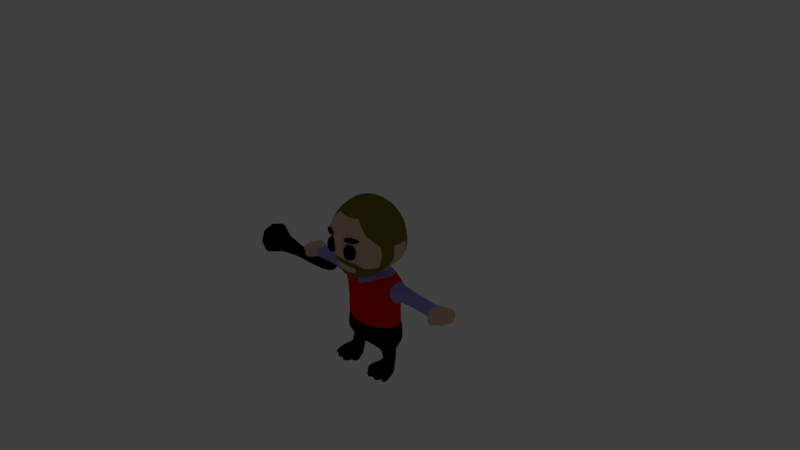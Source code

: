 # Source: hero_explorer.blend  (saved by Blender 2.79.0; exported with 4.5.12 LTS)
import bpy
from mathutils import Matrix  # noqa: F401  (used for matrix-valued properties, if any)

bpy.ops.wm.read_factory_settings(use_empty=True)
scene = bpy.context.scene
scene.name = 'Scene'

# ---- collections
col_collection_1 = bpy.data.collections.new('Collection 1'); scene.collection.children.link(col_collection_1)
col_collection_11 = bpy.data.collections.new('Collection 11'); scene.collection.children.link(col_collection_11)
col_collection_11.hide_render = True
col_collection_11.hide_viewport = True

# ---- materials (node trees are filled in below, after node groups)
mat_skin = bpy.data.materials.new('skin')
mat_skin.alpha_threshold = 0.0
mat_skin.use_transparent_shadow = False
mat_skin.diffuse_color = (0.7484, 0.5089, 0.3786, 1.0)
mat_skin.roughness = 0.5
mat_skin.specular_intensity = 0.0
mat_skin.line_color = (0.0, 0.0, 0.0, 1.0)
mat_clothes = bpy.data.materials.new('clothes')
mat_clothes.alpha_threshold = 0.0
mat_clothes.use_transparent_shadow = False
mat_clothes.diffuse_color = (0.3047, 0.2908, 0.7484, 1.0)
mat_clothes.roughness = 0.5
mat_clothes.specular_intensity = 0.0
mat_clothes.line_color = (0.0, 0.0, 0.0, 1.0)
mat_hair = bpy.data.materials.new('hair')
mat_hair.alpha_threshold = 0.0
mat_hair.use_transparent_shadow = False
mat_hair.diffuse_color = (0.1845, 0.1537, 0.004987, 1.0)
mat_hair.roughness = 0.5
mat_hair.specular_intensity = 0.0
mat_hair.line_color = (0.0, 0.0, 0.0, 1.0)
mat_robe = bpy.data.materials.new('robe')
mat_robe.alpha_threshold = 0.0
mat_robe.use_transparent_shadow = False
mat_robe.diffuse_color = (0.8, 0.0, 0.0, 1.0)
mat_robe.roughness = 0.5
mat_robe.specular_intensity = 0.0
mat_eye = bpy.data.materials.new('eye')
mat_eye.alpha_threshold = 0.0
mat_eye.use_transparent_shadow = False
mat_eye.diffuse_color = (0.0, 0.0, 0.0, 1.0)
mat_eye.roughness = 0.5

# ---- material node trees

# ---- world
world_world = bpy.data.worlds.new('World'); scene.world = world_world
world_world.color = (0.05088, 0.05088, 0.05088)
world_world.use_sun_shadow = False
world_world.sun_shadow_jitter_overblur = 0.0
world_world.cycles.sampling_method = 'MANUAL'

# ---- cameras
cam_camera = bpy.data.cameras.new('Camera')
cam_camera.clip_end = 100.0
cam_camera.lens = 35.0
cam_camera.sensor_width = 32.0
cam_camera.sensor_height = 18.0
cam_camera.ortho_scale = 7.314
cam_camera.dof.focus_distance = 0.0
cam_camera.dof.aperture_fstop = 128.0

# ---- lights
light_lamp = bpy.data.lights.new('Lamp', 'POINT')
light_lamp.transmission_factor = 0.0
light_lamp.cutoff_distance = 30.0
light_lamp.energy = 100.0
light_lamp.shadow_buffer_clip_start = 1.001
light_lamp.shadow_soft_size = 0.1
light_lamp.shadow_maximum_resolution = 0.006
light_lamp.use_absolute_resolution = True

# ---- meshes
me_sphere_002 = bpy.data.meshes.new('Sphere.002')
me_sphere_002.from_pydata([(-0.2706, -0.2861, 0.7523), (-0.5, -0.4561, 0.7216), (-0.3827, -0.1534, 0.7523), (-0.7071, -0.1534, 0.7071), (-0.2706, -0.02079, 0.7523), (-0.5, 0.1411, 0.7216), (-0.5816, -0.3071, -1.688), (-0.322, -0.1677, -1.371), (-0.5816, -0.1267, -1.868), (-0.5816, -0.1763, -1.996), (-0.4914, -0.3445, -1.688), (-0.4149, -0.268, -1.76), (-0.3638, -0.2169, -1.868), (-0.3459, -0.199, -1.996), (-0.454, -0.4347, -1.735), (-0.3459, -0.4347, -1.76), (-0.2736, -0.4347, -1.868), (-0.2482, -0.4347, -1.996), (-0.5816, -0.4347, -1.722), (-0.4914, -0.5249, -1.742), (-0.4149, -0.6014, -1.76), (-0.3638, -0.6525, -1.868), (-0.3459, -0.6704, -1.996), (-0.5816, -0.5623, -1.742), (-0.5816, -0.6704, -1.76), (-0.5816, -0.7427, -1.868), (-0.5816, -0.768, -1.996), (-0.6718, -0.5249, -1.742), (-0.7482, -0.6014, -1.76), (-0.7993, -0.6525, -1.868), (-0.8173, -0.6704, -1.996), (-0.7091, -0.4347, -1.735), (-0.8173, -0.4347, -1.76), (-0.8895, -0.4347, -1.868), (-0.9149, -0.4347, -1.996), (-0.6718, -0.3445, -1.688), (-0.7482, -0.268, -1.76), (-0.7993, -0.2169, -1.868), (-0.8173, -0.199, -1.996), (-0.3664, -0.2116, -1.617), (-0.4258, -0.3551, -1.617), (-0.5693, -0.3539, -1.617), (-0.7127, -0.3551, -1.617), (-0.7722, -0.2116, -1.617), (-0.7127, -0.06818, -1.617), (-0.5693, -0.008751, -1.617), (-0.4258, -0.06818, -1.617), (-0.3814, -0.3111, -1.371), (-0.483, -0.3706, -1.371), (-0.6265, -0.3111, -1.371), (-0.6859, -0.1677, -1.371), (-0.6265, -0.02419, -1.371), (-0.483, 0.03524, -1.371), (-0.3814, -0.02419, -1.371), (-0.3982, -0.7617, -1.806), (-0.3577, -0.8022, -1.892), (-0.3435, -0.8164, -1.993), (-0.5303, -0.8164, -1.806), (-0.5303, -0.8737, -1.892), (-0.5303, -0.8938, -1.993), (-0.8383, -0.721, -1.847), (-0.8704, -0.753, -1.915), (-0.8817, -0.7643, -1.995), (-0.8817, -0.6163, -1.847), (-0.9271, -0.6163, -1.915), (-0.943, -0.6163, -1.995), (-0.6389, -0.7935, -1.814), (-0.6389, -0.8494, -1.898), (-0.6389, -0.869, -1.996), (-0.7678, -0.7401, -1.814), (-0.8073, -0.7796, -1.898), (-0.8212, -0.7935, -1.996), (-0.2589, -0.5573, -1.817), (-0.2058, -0.5573, -1.896), (-0.1872, -0.5573, -1.99), (-0.3096, -0.6797, -1.817), (-0.2721, -0.7172, -1.896), (-0.2589, -0.7304, -1.99), (-2.147, -0.1616, 0.203), (-1.002, -0.1492, 0.1252), (-2.147, -0.4015, 0.203), (-0.8, -0.3179, 0.1951), (-2.147, -0.4015, 0.3428), (-0.8, -0.3878, 0.3637), (-2.147, -0.4015, 0.4826), (-0.8, -0.3179, 0.5324), (-2.147, -0.1616, 0.4826), (-0.8, -0.1492, 0.6023), (-2.147, 0.07839, 0.4826), (-0.8, 0.01944, 0.5324), (-2.147, 0.07839, 0.3428), (-0.8, 0.08931, 0.3637), (-2.147, 0.07839, 0.203), (-0.8, 0.01944, 0.1951), (-2.471, -0.2213, 0.209), (-2.334, -0.1616, 0.1879), (-2.471, -0.2213, 0.4766), (-2.471, -0.2213, 0.3428), (-2.334, -0.1616, 0.4977), (-2.334, -0.4275, 0.3428), (-2.334, -0.4275, 0.1879), (-2.334, -0.4275, 0.4977), (-2.334, 0.1043, 0.4977), (-2.334, 0.1043, 0.1879), (-2.334, 0.1043, 0.3428), (-2.457, -0.02071, 0.3428), (-2.38, -0.4005, 0.3428), (-2.38, -0.4005, 0.4556), (-2.38, -0.4005, 0.23), (-2.457, -0.02071, 0.4556), (-2.457, -0.02071, 0.23), (-1.523, -0.1492, 0.1826), (-1.523, -0.2773, 0.2357), (-1.523, -0.3304, 0.3637), (-1.523, -0.2773, 0.4918), (-1.523, -0.1492, 0.5449), (-1.523, -0.02116, 0.4918), (-1.523, 0.03189, 0.3637), (-1.523, -0.02116, 0.2357), (-2.547, 0.05782, 0.244), (-2.547, 0.05782, 0.3343), (-2.547, 0.05782, 0.4246), (-2.436, 0.1714, 0.2104), (-2.436, 0.1714, 0.4583), (-2.436, 0.1714, 0.3343), (-2.603, -0.02199, 0.3325), (-2.603, -0.02199, 0.2451), (-2.603, -0.02199, 0.4199), (-2.616, -0.1974, 0.4361), (-2.616, -0.1974, 0.3325), (-2.616, -0.1974, 0.2288), (-2.512, -0.444, 0.4312), (-2.593, -0.2863, 0.4476), (-2.593, -0.2863, 0.238), (-2.512, -0.444, 0.2544), (-2.512, -0.444, 0.3428), (-2.593, -0.2863, 0.3428), (-2.16, -0.5248, 0.2291), (-2.326, -0.5459, 0.4688), (-2.326, -0.5459, 0.2168), (-2.326, -0.5459, 0.3428), (-2.16, -0.5248, 0.4565), (-2.16, -0.5248, 0.3428), (-2.029, -0.3283, 0.2364), (-2.029, -0.3417, 0.3492), (-2.029, -0.3283, 0.462), (-2.029, -0.1578, 0.4753), (-2.029, 0.01271, 0.462), (-2.029, 0.02607, 0.3492), (-2.029, 0.01271, 0.2364), (-2.029, -0.1578, 0.223), (-1.282, -0.1492, 0.1635), (-1.041, -0.1492, 0.1443), (-1.041, -0.3044, 0.2086), (-1.282, -0.2909, 0.2221), (-1.041, -0.3687, 0.3637), (-1.282, -0.3495, 0.3637), (-1.041, -0.3044, 0.5189), (-1.282, -0.2909, 0.5054), (-1.041, -0.1492, 0.5832), (-1.282, -0.1492, 0.564), (-1.041, 0.005907, 0.5189), (-1.282, -0.007627, 0.5054), (-1.041, 0.07017, 0.3637), (-1.282, 0.05103, 0.3637), (-1.041, 0.005907, 0.2086), (-1.282, -0.007627, 0.2221), (-1.776, -0.1535, 0.2028), (-1.776, -0.3028, 0.236), (-1.776, -0.336, 0.3565), (-1.776, -0.3028, 0.4769), (-1.776, -0.1535, 0.5101), (-1.776, -0.004228, 0.4769), (-1.776, 0.02898, 0.3565), (-1.776, -0.004228, 0.236), (-0.6533, -0.5476, 0.3972), (-0.571, -0.5797, 0.01449), (-0.5919, -0.5797, -0.3682), (-0.6895, -0.5692, -1.135), (-0.8639, -0.1575, 0.01449), (-0.8848, -0.1575, -0.3682), (-0.975, -0.1575, -1.135), (-1.995, -0.3409, 0.3502), (-0.6533, 0.2326, 0.3972), (-0.571, 0.2647, 0.01449), (-0.5919, 0.2647, -0.3682), (-0.6895, 0.2542, -1.135), (-1.995, -0.3249, 0.2363), (-0.5875, -0.5771, -0.6739), (-0.5936, -0.5745, -0.7548), (-0.652, -0.5718, -0.8711), (-0.8786, -0.1575, -0.6739), (-0.8828, -0.1575, -0.7548), (-0.9394, -0.1575, -0.8711), (-0.5875, 0.2621, -0.6739), (-0.5936, 0.2594, -0.7548), (-0.652, 0.2568, -0.8711), (-1.995, -0.3249, 0.464), (-1.995, -0.1572, 0.48), (-1.995, 0.01043, 0.464), (-1.995, 0.02646, 0.3502), (-1.995, 0.01043, 0.2363), (-1.995, -0.1572, 0.2203), (-0.2706, -0.06759, 2.603), (-0.4948, 0.1618, 2.387), (-0.6216, 0.3151, 2.062), (-0.6661, 0.3689, 1.68), (-0.6216, 0.3151, 1.297), (-0.4948, 0.07459, 0.9724), (-0.3827, -0.3382, 2.603), (-0.6661, -0.3382, 2.387), (-0.8454, -0.3382, 2.062), (-0.9084, -0.3382, 1.68), (-0.9047, -0.3382, 1.297), (-0.6661, -0.4254, 0.9724), (-0.3827, -0.6798, 0.7556), (-0.2706, -0.6088, 2.603), (-0.4948, -0.8382, 2.387), (-0.6216, -0.9915, 2.062), (-0.6174, -0.9906, 1.68), (-0.5729, -0.9368, 1.297), (-0.4948, -0.9254, 0.9724), (-0.2706, -0.9504, 0.7556), (-0.3415, -0.7792, 0.7556), (-0.6032, -0.6091, 0.9724), (-0.7632, -0.5782, 1.297), (-0.8194, -0.5979, 1.68), (-0.7632, -0.5782, 2.062), (-0.6032, -0.5219, 2.387), (-0.3415, -0.4376, 2.603), (-0.9054, 0.08301, 1.297), (-0.9059, 0.1177, 1.68), (-0.8439, 0.08301, 2.062), (-0.5557, -0.01582, 2.387), (-0.3104, -0.1637, 2.603), (-0.3104, -0.5053, 0.7556), (-0.5557, -0.103, 0.9724), (-0.5983, 0.2414, 1.111), (-0.7427, -0.3882, 1.111), (-0.5003, -0.8989, 1.111), (-0.6715, -0.5959, 1.111), (-0.7548, -0.02359, 1.111), (-0.4069, -1.099, 2.062), (-0.3305, -0.9205, 2.387), (-0.1631, -0.6533, 2.603), (-0.1631, -0.995, 0.7556), (-0.3305, -1.008, 0.9724), (-0.4069, -1.099, 1.297), (-0.3631, -1.047, 1.111), (-0.3073, -1.158, 1.778), (-0.26, -1.179, 1.765), (-0.2198, -1.198, 1.726), (-0.193, -1.21, 1.669), (-0.1836, -1.214, 1.601), (-0.193, -1.21, 1.533), (-0.2198, -1.198, 1.476), (-0.26, -1.179, 1.437), (-0.3073, -1.158, 1.424), (-0.2449, -1.223, 1.803), (-0.2065, -1.262, 1.756), (-0.1807, -1.288, 1.685), (-0.1717, -1.297, 1.601), (-0.1807, -1.288, 1.517), (-0.2065, -1.262, 1.446), (-0.2449, -1.223, 1.399), (-0.2903, -1.242, 1.803), (-0.2903, -1.297, 1.756), (-0.2903, -1.333, 1.685), (-0.2903, -1.346, 1.601), (-0.2903, -1.333, 1.517), (-0.2903, -1.297, 1.446), (-0.2903, -1.242, 1.399), (-0.3357, -1.223, 1.803), (-0.3742, -1.262, 1.756), (-0.3999, -1.288, 1.685), (-0.409, -1.297, 1.601), (-0.3999, -1.288, 1.517), (-0.3742, -1.262, 1.446), (-0.3357, -1.223, 1.399), (-0.3545, -1.178, 1.803), (-0.409, -1.178, 1.756), (-0.4453, -1.178, 1.685), (-0.4581, -1.178, 1.601), (-0.4453, -1.178, 1.517), (-0.409, -1.178, 1.446), (-0.3545, -1.178, 1.399), (-0.3398, -1.14, 1.765), (-0.3673, -1.125, 1.726), (-0.3857, -1.115, 1.669), (-0.3921, -1.112, 1.601), (-0.3857, -1.115, 1.533), (-0.3673, -1.125, 1.476), (-0.3398, -1.14, 1.437), (-0.5602, -1.173, 1.851), (-0.5602, -1.173, 1.999), (-0.1753, -1.244, 1.851), (-0.1753, -1.244, 1.999), (-0.1766, -1.344, 1.851), (-0.1766, -1.344, 1.999), (-0.5588, -1.073, 1.999), (-0.5588, -1.073, 1.851), (0.2706, -0.2861, 0.7523), (0.5, -0.4561, 0.7216), (0.3827, -0.1534, 0.7523), (0.7071, -0.1534, 0.7071), (0.2706, -0.02079, 0.7523), (0.5, 0.1411, 0.7216), (0.5816, -0.3071, -1.688), (0.322, -0.1677, -1.371), (0.5816, -0.1267, -1.868), (0.5816, -0.1763, -1.996), (0.4914, -0.3445, -1.688), (0.4149, -0.268, -1.76), (0.3638, -0.2169, -1.868), (0.3459, -0.199, -1.996), (0.454, -0.4347, -1.735), (0.3459, -0.4347, -1.76), (0.2736, -0.4347, -1.868), (0.2482, -0.4347, -1.996), (0.5816, -0.4347, -1.722), (0.4914, -0.5249, -1.742), (0.4149, -0.6014, -1.76), (0.3638, -0.6525, -1.868), (0.3459, -0.6704, -1.996), (0.5816, -0.5623, -1.742), (0.5816, -0.6704, -1.76), (0.5816, -0.7427, -1.868), (0.5816, -0.768, -1.996), (0.6718, -0.5249, -1.742), (0.7482, -0.6014, -1.76), (0.7993, -0.6525, -1.868), (0.8173, -0.6704, -1.996), (0.7091, -0.4347, -1.735), (0.8173, -0.4347, -1.76), (0.8895, -0.4347, -1.868), (0.9149, -0.4347, -1.996), (0.6718, -0.3445, -1.688), (0.7482, -0.268, -1.76), (0.7993, -0.2169, -1.868), (0.8173, -0.199, -1.996), (0.3664, -0.2116, -1.617), (0.4258, -0.3551, -1.617), (0.5693, -0.3539, -1.617), (0.7127, -0.3551, -1.617), (0.7722, -0.2116, -1.617), (0.7127, -0.06818, -1.617), (0.5693, -0.008751, -1.617), (0.4258, -0.06818, -1.617), (0.3814, -0.3111, -1.371), (0.483, -0.3706, -1.371), (0.6265, -0.3111, -1.371), (0.6859, -0.1677, -1.371), (0.6265, -0.02419, -1.371), (0.483, 0.03524, -1.371), (0.3814, -0.02419, -1.371), (0.3982, -0.7617, -1.806), (0.3577, -0.8022, -1.892), (0.3435, -0.8164, -1.993), (0.5303, -0.8164, -1.806), (0.5303, -0.8737, -1.892), (0.5303, -0.8938, -1.993), (0.8383, -0.721, -1.847), (0.8704, -0.753, -1.915), (0.8817, -0.7643, -1.995), (0.8817, -0.6163, -1.847), (0.9271, -0.6163, -1.915), (0.943, -0.6163, -1.995), (0.6389, -0.7935, -1.814), (0.6389, -0.8494, -1.898), (0.6389, -0.869, -1.996), (0.7678, -0.7401, -1.814), (0.8073, -0.7796, -1.898), (0.8212, -0.7935, -1.996), (0.2589, -0.5573, -1.817), (0.2058, -0.5573, -1.896), (0.1872, -0.5573, -1.99), (0.3096, -0.6797, -1.817), (0.2721, -0.7172, -1.896), (0.2589, -0.7304, -1.99), (2.147, -0.1616, 0.203), (1.002, -0.1492, 0.1252), (2.147, -0.4015, 0.203), (0.8, -0.3179, 0.1951), (2.147, -0.4015, 0.3428), (0.8, -0.3878, 0.3637), (2.147, -0.4015, 0.4826), (0.8, -0.3179, 0.5324), (2.147, -0.1616, 0.4826), (0.8, -0.1492, 0.6023), (2.147, 0.07839, 0.4826), (0.8, 0.01944, 0.5324), (2.147, 0.07839, 0.3428), (0.8, 0.08931, 0.3637), (2.147, 0.07839, 0.203), (0.8, 0.01944, 0.1951), (2.471, -0.2213, 0.209), (2.334, -0.1616, 0.1879), (2.471, -0.2213, 0.4766), (2.471, -0.2213, 0.3428), (2.334, -0.1616, 0.4977), (2.334, -0.4275, 0.3428), (2.334, -0.4275, 0.1879), (2.334, -0.4275, 0.4977), (2.334, 0.1043, 0.4977), (2.334, 0.1043, 0.1879), (2.334, 0.1043, 0.3428), (2.457, -0.02071, 0.3428), (2.38, -0.4005, 0.3428), (2.38, -0.4005, 0.4556), (2.38, -0.4005, 0.23), (2.457, -0.02071, 0.4556), (2.457, -0.02071, 0.23), (1.523, -0.1492, 0.1826), (1.523, -0.2773, 0.2357), (1.523, -0.3304, 0.3637), (1.523, -0.2773, 0.4918), (1.523, -0.1492, 0.5449), (1.523, -0.02116, 0.4918), (1.523, 0.03189, 0.3637), (1.523, -0.02116, 0.2357), (2.547, 0.05782, 0.244), (2.547, 0.05782, 0.3343), (2.547, 0.05782, 0.4246), (2.436, 0.1714, 0.2104), (2.436, 0.1714, 0.4583), (2.436, 0.1714, 0.3343), (2.603, -0.02199, 0.3325), (2.603, -0.02199, 0.2451), (2.603, -0.02199, 0.4199), (2.616, -0.1974, 0.4361), (2.616, -0.1974, 0.3325), (2.616, -0.1974, 0.2288), (2.512, -0.444, 0.4312), (2.593, -0.2863, 0.4476), (2.593, -0.2863, 0.238), (2.512, -0.444, 0.2544), (2.512, -0.444, 0.3428), (2.593, -0.2863, 0.3428), (2.16, -0.5248, 0.2291), (2.326, -0.5459, 0.4688), (2.326, -0.5459, 0.2168), (2.326, -0.5459, 0.3428), (2.16, -0.5248, 0.4565), (2.16, -0.5248, 0.3428), (2.029, -0.3283, 0.2364), (2.029, -0.3417, 0.3492), (2.029, -0.3283, 0.462), (2.029, -0.1578, 0.4753), (2.029, 0.01271, 0.462), (2.029, 0.02607, 0.3492), (2.029, 0.01271, 0.2364), (2.029, -0.1578, 0.223), (1.282, -0.1492, 0.1635), (1.041, -0.1492, 0.1443), (1.041, -0.3044, 0.2086), (1.282, -0.2909, 0.2221), (1.041, -0.3687, 0.3637), (1.282, -0.3495, 0.3637), (1.041, -0.3044, 0.5189), (1.282, -0.2909, 0.5054), (1.041, -0.1492, 0.5832), (1.282, -0.1492, 0.564), (1.041, 0.005907, 0.5189), (1.282, -0.007627, 0.5054), (1.041, 0.07017, 0.3637), (1.282, 0.05103, 0.3637), (1.041, 0.005907, 0.2086), (1.282, -0.007627, 0.2221), (1.776, -0.1535, 0.2028), (1.776, -0.3028, 0.236), (1.776, -0.336, 0.3565), (1.776, -0.3028, 0.4769), (1.776, -0.1535, 0.5101), (1.776, -0.004228, 0.4769), (1.776, 0.02898, 0.3565), (1.776, -0.004228, 0.236), (0.6533, -0.5476, 0.3972), (0.571, -0.5797, 0.01449), (0.5919, -0.5797, -0.3682), (0.6895, -0.5692, -1.135), (0.8639, -0.1575, 0.01449), (0.8848, -0.1575, -0.3682), (0.975, -0.1575, -1.135), (1.995, -0.3409, 0.3502), (0.6533, 0.2326, 0.3972), (0.571, 0.2647, 0.01449), (0.5919, 0.2647, -0.3682), (0.6895, 0.2542, -1.135), (1.995, -0.3249, 0.2363), (0.5875, -0.5771, -0.6739), (0.5936, -0.5745, -0.7548), (0.652, -0.5718, -0.8711), (0.8786, -0.1575, -0.6739), (0.8828, -0.1575, -0.7548), (0.9394, -0.1575, -0.8711), (0.5875, 0.2621, -0.6739), (0.5936, 0.2594, -0.7548), (0.652, 0.2568, -0.8711), (1.995, -0.3249, 0.464), (1.995, -0.1572, 0.48), (1.995, 0.01043, 0.464), (1.995, 0.02646, 0.3502), (1.995, 0.01043, 0.2363), (1.995, -0.1572, 0.2203), (0.2706, -0.06759, 2.603), (0.4948, 0.1618, 2.387), (0.6216, 0.3151, 2.062), (0.6661, 0.3689, 1.68), (0.6216, 0.3151, 1.297), (0.4948, 0.07459, 0.9724), (0.3827, -0.3382, 2.603), (0.6661, -0.3382, 2.387), (0.8454, -0.3382, 2.062), (0.9084, -0.3382, 1.68), (0.9047, -0.3382, 1.297), (0.6661, -0.4254, 0.9724), (0.3827, -0.6798, 0.7556), (0.2706, -0.6088, 2.603), (0.4948, -0.8382, 2.387), (0.6216, -0.9915, 2.062), (0.6174, -0.9906, 1.68), (0.5729, -0.9368, 1.297), (0.4948, -0.9254, 0.9724), (0.2706, -0.9504, 0.7556), (0.3415, -0.7792, 0.7556), (0.6032, -0.6091, 0.9724), (0.7632, -0.5782, 1.297), (0.8194, -0.5979, 1.68), (0.7632, -0.5782, 2.062), (0.6032, -0.5219, 2.387), (0.3415, -0.4376, 2.603), (0.9054, 0.08301, 1.297), (0.9059, 0.1177, 1.68), (0.8439, 0.08301, 2.062), (0.5557, -0.01582, 2.387), (0.3104, -0.1637, 2.603), (0.3104, -0.5053, 0.7556), (0.5557, -0.103, 0.9724), (0.5983, 0.2414, 1.111), (0.7427, -0.3882, 1.111), (0.5003, -0.8989, 1.111), (0.6715, -0.5959, 1.111), (0.7548, -0.02359, 1.111), (0.4069, -1.099, 2.062), (0.3305, -0.9205, 2.387), (0.1631, -0.6533, 2.603), (0.1631, -0.995, 0.7556), (0.3305, -1.008, 0.9724), (0.4069, -1.099, 1.297), (0.3631, -1.047, 1.111), (0.3073, -1.158, 1.778), (0.26, -1.179, 1.765), (0.2198, -1.198, 1.726), (0.193, -1.21, 1.669), (0.1836, -1.214, 1.601), (0.193, -1.21, 1.533), (0.2198, -1.198, 1.476), (0.26, -1.179, 1.437), (0.3073, -1.158, 1.424), (0.2449, -1.223, 1.803), (0.2065, -1.262, 1.756), (0.1807, -1.288, 1.685), (0.1717, -1.297, 1.601), (0.1807, -1.288, 1.517), (0.2065, -1.262, 1.446), (0.2449, -1.223, 1.399), (0.2903, -1.242, 1.803), (0.2903, -1.297, 1.756), (0.2903, -1.333, 1.685), (0.2903, -1.346, 1.601), (0.2903, -1.333, 1.517), (0.2903, -1.297, 1.446), (0.2903, -1.242, 1.399), (0.3357, -1.223, 1.803), (0.3742, -1.262, 1.756), (0.3999, -1.288, 1.685), (0.409, -1.297, 1.601), (0.3999, -1.288, 1.517), (0.3742, -1.262, 1.446), (0.3357, -1.223, 1.399), (0.3545, -1.178, 1.803), (0.409, -1.178, 1.756), (0.4453, -1.178, 1.685), (0.4581, -1.178, 1.601), (0.4453, -1.178, 1.517), (0.409, -1.178, 1.446), (0.3545, -1.178, 1.399), (0.3398, -1.14, 1.765), (0.3673, -1.125, 1.726), (0.3857, -1.115, 1.669), (0.3921, -1.112, 1.601), (0.3857, -1.115, 1.533), (0.3673, -1.125, 1.476), (0.3398, -1.14, 1.437), (0.5602, -1.173, 1.851), (0.5602, -1.173, 1.999), (0.1753, -1.244, 1.851), (0.1753, -1.244, 1.999), (0.1766, -1.344, 1.851), (0.1766, -1.344, 1.999), (0.5588, -1.073, 1.999), (0.5588, -1.073, 1.851), (0.0, -0.5797, 0.7216), (0.0, 0.03415, 0.7523), (0.0, 0.2647, 0.7216), (0.0, 0.4396, 0.01449), (0.0, -0.7092, 0.3972), (0.0, -0.7546, 0.01449), (0.0, -0.7546, -0.3682), (0.0, -0.7397, -1.135), (0.0, -0.1575, -1.135), (0.0, 0.3942, 0.3972), (0.0, 0.4396, -0.3682), (0.0, 0.4247, -1.135), (0.0, -0.7509, -0.6739), (0.0, -0.7472, -0.7548), (0.0, -0.7434, -0.8711), (0.0, 0.4359, -0.6739), (0.0, 0.4322, -0.7548), (0.0, 0.4284, -0.8711), (0.0, 0.6618, 1.68), (0.0, -0.3382, 2.68), (0.0, -0.7209, 2.603), (0.0, -1.045, 2.387), (0.0, -1.262, 2.062), (0.0, -1.338, 1.68), (0.0, -1.262, 1.364), (0.0, -1.133, 0.9932), (0.0, -1.062, 0.7556), (0.0, 0.04449, 2.603), (0.0, 0.3689, 2.387), (0.0, 0.5857, 2.062), (0.0, 0.6739, 1.297), (0.0, 0.2817, 0.9724), (0.0, -1.188, 1.195), (0.0, 0.5258, 1.111), (-3.839, -0.347, -0.1569), (-3.839, -0.347, 0.1395), (-3.839, -0.05053, -0.1569), (-3.839, -0.05053, 0.1395), (-2.261, -0.347, -0.1569), (-2.261, -0.347, 0.1395), (-2.261, -0.05053, -0.1569), (-2.261, -0.05053, 0.1395), (-4.285, 0.6432, -0.8507), (-4.285, -1.041, -0.8507), (-4.285, -1.041, 0.8333), (-4.285, 0.6432, 0.8333), (-1.562, 0.2563, 0.1395), (-1.562, 0.2563, -0.1569), (-1.562, -0.347, -0.1569), (-1.562, -0.347, 0.1395)], [], [(152, 79, 81, 153), (1, 0, 2, 3), (3, 2, 4, 5), (5, 4, 603, 604), (9, 8, 12, 13), (45, 52, 53, 46), (44, 51, 52, 45), (13, 12, 16, 17), (12, 11, 15, 16), (11, 10, 14, 15), (22, 17, 74, 77), (15, 20, 75, 72), (15, 14, 19, 20), (32, 33, 64, 63), (33, 34, 65, 64), (20, 19, 23, 24), (30, 26, 68, 71), (24, 28, 69, 66), (24, 23, 27, 28), (34, 30, 62, 65), (28, 32, 63, 60), (28, 27, 31, 32), (9, 13, 17, 22, 26, 30, 34, 38), (34, 33, 37, 38), (33, 32, 36, 37), (32, 31, 35, 36), (6, 18, 10), (10, 18, 14), (14, 18, 19), (19, 18, 23), (23, 18, 27), (27, 18, 31), (31, 18, 35), (38, 37, 8, 9), (46, 53, 7, 39), (43, 50, 51, 44), (35, 18, 6), (42, 49, 50, 43), (41, 48, 49, 42), (40, 47, 48, 41), (39, 7, 47, 40), (42, 35, 6, 41), (41, 6, 10, 40), (36, 35, 42, 43), (37, 36, 43, 44), (45, 8, 37, 44), (8, 45, 46, 12), (10, 11, 39, 40), (11, 12, 46, 39), (56, 55, 58, 59), (55, 54, 57, 58), (61, 60, 63, 64), (30, 29, 61, 62), (29, 28, 60, 61), (20, 24, 57, 54), (26, 22, 56, 59), (25, 26, 59, 58), (24, 25, 58, 57), (22, 21, 55, 56), (21, 20, 54, 55), (68, 67, 70, 71), (67, 66, 69, 70), (29, 30, 71, 70), (28, 29, 70, 69), (26, 25, 67, 68), (25, 24, 66, 67), (74, 73, 76, 77), (73, 72, 75, 76), (21, 22, 77, 76), (20, 21, 76, 75), (17, 16, 73, 74), (16, 15, 72, 73), (153, 81, 83, 155), (155, 83, 85, 157), (157, 85, 87, 159), (159, 87, 89, 161), (161, 89, 91, 163), (165, 93, 79, 152), (163, 91, 93, 165), (87, 85, 1, 3), (89, 87, 3, 5), (101, 84, 86, 98), (98, 86, 88, 102), (110, 103, 95, 94), (107, 101, 98, 96), (101, 107, 106, 99), (96, 98, 102, 109), (94, 95, 100, 108), (102, 88, 90, 104), (104, 90, 92, 103), (99, 106, 108, 100), (95, 78, 80, 100), (173, 117, 118, 174), (174, 118, 111, 167), (172, 116, 117, 173), (171, 115, 116, 172), (170, 114, 115, 171), (169, 113, 114, 170), (168, 112, 113, 169), (167, 111, 112, 168), (103, 92, 78, 95), (104, 103, 122, 124), (109, 102, 123, 121), (102, 104, 124, 123), (103, 110, 119, 122), (110, 105, 120, 119), (105, 109, 121, 120), (94, 97, 129, 130), (110, 94, 130, 126), (97, 96, 128, 129), (96, 109, 127, 128), (105, 110, 126, 125), (109, 105, 125, 127), (97, 94, 133, 136), (96, 97, 136, 132), (106, 107, 131, 135), (108, 106, 135, 134), (107, 96, 132, 131), (94, 108, 134, 133), (80, 82, 142, 137), (82, 84, 141, 142), (122, 119, 120, 121, 123, 124), (101, 99, 140, 138), (133, 134, 135, 131, 132, 136), (100, 80, 137, 139), (84, 101, 138, 141), (142, 141, 138, 140, 139, 137), (99, 100, 139, 140), (129, 128, 127, 125, 126, 130), (78, 150, 143, 80), (80, 143, 144, 82), (82, 144, 145, 84), (84, 145, 146, 86), (86, 146, 147, 88), (88, 147, 148, 90), (92, 149, 150, 78), (90, 148, 149, 92), (1, 602, 0), (117, 164, 166, 118), (164, 163, 165, 166), (118, 166, 151, 111), (166, 165, 152, 151), (116, 162, 164, 117), (162, 161, 163, 164), (115, 160, 162, 116), (160, 159, 161, 162), (114, 158, 160, 115), (158, 157, 159, 160), (113, 156, 158, 114), (156, 155, 157, 158), (112, 154, 156, 113), (154, 153, 155, 156), (111, 151, 154, 112), (151, 152, 153, 154), (202, 167, 168, 187), (187, 168, 169, 182), (182, 169, 170, 197), (197, 170, 171, 198), (198, 171, 172, 199), (199, 172, 173, 200), (201, 174, 167, 202), (200, 173, 174, 201), (48, 609, 178, 49), (608, 607, 176, 177), (175, 606, 1), (614, 608, 177, 188), (607, 606, 175, 176), (188, 177, 180, 191), (49, 178, 181, 50), (177, 176, 179, 180), (191, 180, 185, 194), (50, 181, 186, 51), (180, 179, 184, 185), (51, 186, 613, 52), (185, 184, 605, 612), (604, 611, 5), (194, 185, 612, 617), (186, 196, 619, 613), (196, 195, 618, 619), (195, 194, 617, 618), (181, 193, 196, 186), (193, 192, 195, 196), (192, 191, 194, 195), (178, 190, 193, 181), (190, 189, 192, 193), (189, 188, 191, 192), (609, 616, 190, 178), (616, 615, 189, 190), (615, 614, 188, 189), (79, 179, 81), (184, 179, 93), (93, 91, 183, 184), (81, 176, 175, 83), (1, 85, 83, 175), (5, 183, 91, 89), (148, 200, 201, 149), (149, 201, 202, 150), (147, 199, 200, 148), (146, 198, 199, 147), (145, 197, 198, 146), (144, 182, 197, 145), (143, 187, 182, 144), (150, 202, 187, 143), (630, 204, 203, 629), (4, 2, 208), (632, 207, 206, 620), (631, 205, 204, 630), (629, 203, 621), (4, 208, 633, 603), (620, 206, 205, 631), (230, 213, 212, 231), (232, 211, 210, 233), (203, 234, 209, 621), (602, 215, 235, 0), (231, 212, 211, 232), (233, 210, 209, 234), (235, 215, 214, 236), (602, 222, 223, 215), (240, 239, 220, 225), (219, 218, 226), (228, 217, 216, 229), (223, 222, 221, 224), (225, 220, 219, 226), (227, 218, 217, 228), (209, 229, 216, 621), (247, 257, 292, 220), (243, 623, 622), (245, 628, 627, 246), (256, 257, 247, 626), (242, 624, 623, 243), (216, 244, 622, 621), (602, 628, 245, 222), (248, 634, 626, 247), (211, 227, 228, 210), (213, 225, 226, 212), (215, 223, 224, 214), (210, 228, 229, 209), (212, 226, 227, 211), (0, 235, 236, 208), (204, 233, 234, 203), (206, 231, 232, 205), (205, 232, 233, 204), (207, 230, 231, 206), (208, 236, 241, 237), (214, 224, 240, 238), (224, 221, 239, 240), (236, 214, 238, 241), (633, 208, 237, 635), (221, 246, 248, 239), (248, 247, 239), (217, 218, 243), (219, 289, 288), (222, 245, 246, 221), (217, 243, 244, 216), (290, 289, 220), (627, 634, 248, 246), (247, 220, 239), (257, 256, 264), (255, 254, 262, 263), (253, 252, 260, 261), (251, 250, 258, 259), (256, 255, 263, 264), (254, 253, 261, 262), (252, 251, 259, 260), (250, 249, 258), (259, 258, 265, 266), (264, 263, 270, 271), (262, 261, 268, 269), (260, 259, 266, 267), (258, 249, 265), (257, 264, 271), (263, 262, 269, 270), (261, 260, 267, 268), (271, 270, 277, 278), (269, 268, 275, 276), (267, 266, 273, 274), (265, 249, 272), (257, 271, 278), (270, 269, 276, 277), (268, 267, 274, 275), (266, 265, 272, 273), (272, 249, 279), (257, 278, 285), (277, 276, 283, 284), (275, 274, 281, 282), (273, 272, 279, 280), (278, 277, 284, 285), (276, 275, 282, 283), (274, 273, 280, 281), (284, 283, 290, 291), (282, 281, 288, 289), (280, 279, 286, 287), (285, 284, 291, 292), (283, 282, 289, 290), (281, 280, 287, 288), (279, 249, 286), (257, 285, 292), (294, 299, 296, 298), (297, 295, 300, 293), (295, 296, 299, 300), (297, 293, 294, 298), (298, 296, 295, 297), (293, 300, 299, 294), (220, 289, 219), (292, 291, 220), (291, 290, 220), (626, 625, 253, 254), (254, 255, 626), (626, 255, 256), (249, 295, 300), (286, 249, 300), (299, 218, 219, 300), (287, 286, 300), (219, 288, 287, 300), (624, 296, 295, 625), (249, 250, 295), (242, 299, 296, 624), (253, 625, 252), (250, 251, 625, 295), (252, 625, 251), (242, 218, 299), (0, 208, 2), (184, 183, 611, 605), (53, 613, 610, 7), (52, 613, 53), (48, 47, 609), (7, 610, 609, 47), (243, 622, 244), (242, 243, 218), (218, 227, 226), (225, 213, 238, 240), (213, 230, 241, 238), (230, 207, 237, 241), (207, 632, 635, 237), (1, 606, 602), (611, 183, 5), (179, 176, 81), (93, 179, 79), (453, 454, 382, 380), (302, 304, 303, 301), (304, 306, 305, 303), (306, 604, 603, 305), (310, 314, 313, 309), (346, 347, 354, 353), (345, 346, 353, 352), (314, 318, 317, 313), (313, 317, 316, 312), (312, 316, 315, 311), (323, 378, 375, 318), (316, 373, 376, 321), (316, 321, 320, 315), (333, 364, 365, 334), (334, 365, 366, 335), (321, 325, 324, 320), (331, 372, 369, 327), (325, 367, 370, 329), (325, 329, 328, 324), (335, 366, 363, 331), (329, 361, 364, 333), (329, 333, 332, 328), (310, 339, 335, 331, 327, 323, 318, 314), (335, 339, 338, 334), (334, 338, 337, 333), (333, 337, 336, 332), (307, 311, 319), (311, 315, 319), (315, 320, 319), (320, 324, 319), (324, 328, 319), (328, 332, 319), (332, 336, 319), (339, 310, 309, 338), (347, 340, 308, 354), (344, 345, 352, 351), (336, 307, 319), (343, 344, 351, 350), (342, 343, 350, 349), (341, 342, 349, 348), (340, 341, 348, 308), (343, 342, 307, 336), (342, 341, 311, 307), (337, 344, 343, 336), (338, 345, 344, 337), (346, 345, 338, 309), (309, 313, 347, 346), (311, 341, 340, 312), (312, 340, 347, 313), (357, 360, 359, 356), (356, 359, 358, 355), (362, 365, 364, 361), (331, 363, 362, 330), (330, 362, 361, 329), (321, 355, 358, 325), (327, 360, 357, 323), (326, 359, 360, 327), (325, 358, 359, 326), (323, 357, 356, 322), (322, 356, 355, 321), (369, 372, 371, 368), (368, 371, 370, 367), (330, 371, 372, 331), (329, 370, 371, 330), (327, 369, 368, 326), (326, 368, 367, 325), (375, 378, 377, 374), (374, 377, 376, 373), (322, 377, 378, 323), (321, 376, 377, 322), (318, 375, 374, 317), (317, 374, 373, 316), (454, 456, 384, 382), (456, 458, 386, 384), (458, 460, 388, 386), (460, 462, 390, 388), (462, 464, 392, 390), (466, 453, 380, 394), (464, 466, 394, 392), (388, 304, 302, 386), (390, 306, 304, 388), (402, 399, 387, 385), (399, 403, 389, 387), (411, 395, 396, 404), (408, 397, 399, 402), (402, 400, 407, 408), (397, 410, 403, 399), (395, 409, 401, 396), (403, 405, 391, 389), (405, 404, 393, 391), (400, 401, 409, 407), (396, 401, 381, 379), (474, 475, 419, 418), (475, 468, 412, 419), (473, 474, 418, 417), (472, 473, 417, 416), (471, 472, 416, 415), (470, 471, 415, 414), (469, 470, 414, 413), (468, 469, 413, 412), (404, 396, 379, 393), (405, 425, 423, 404), (410, 422, 424, 403), (403, 424, 425, 405), (404, 423, 420, 411), (411, 420, 421, 406), (406, 421, 422, 410), (395, 431, 430, 398), (411, 427, 431, 395), (398, 430, 429, 397), (397, 429, 428, 410), (406, 426, 427, 411), (410, 428, 426, 406), (398, 437, 434, 395), (397, 433, 437, 398), (407, 436, 432, 408), (409, 435, 436, 407), (408, 432, 433, 397), (395, 434, 435, 409), (381, 438, 443, 383), (383, 443, 442, 385), (423, 425, 424, 422, 421, 420), (402, 439, 441, 400), (434, 437, 433, 432, 436, 435), (401, 440, 438, 381), (385, 442, 439, 402), (443, 438, 440, 441, 439, 442), (400, 441, 440, 401), (430, 431, 427, 426, 428, 429), (379, 381, 444, 451), (381, 383, 445, 444), (383, 385, 446, 445), (385, 387, 447, 446), (387, 389, 448, 447), (389, 391, 449, 448), (393, 379, 451, 450), (391, 393, 450, 449), (302, 301, 602), (418, 419, 467, 465), (465, 467, 466, 464), (419, 412, 452, 467), (467, 452, 453, 466), (417, 418, 465, 463), (463, 465, 464, 462), (416, 417, 463, 461), (461, 463, 462, 460), (415, 416, 461, 459), (459, 461, 460, 458), (414, 415, 459, 457), (457, 459, 458, 456), (413, 414, 457, 455), (455, 457, 456, 454), (412, 413, 455, 452), (452, 455, 454, 453), (503, 488, 469, 468), (488, 483, 470, 469), (483, 498, 471, 470), (498, 499, 472, 471), (499, 500, 473, 472), (500, 501, 474, 473), (502, 503, 468, 475), (501, 502, 475, 474), (349, 350, 479, 609), (608, 478, 477, 607), (476, 302, 606), (614, 489, 478, 608), (607, 477, 476, 606), (489, 492, 481, 478), (350, 351, 482, 479), (478, 481, 480, 477), (492, 495, 486, 481), (351, 352, 487, 482), (481, 486, 485, 480), (352, 353, 613, 487), (486, 612, 605, 485), (604, 306, 611), (495, 617, 612, 486), (487, 613, 619, 497), (497, 619, 618, 496), (496, 618, 617, 495), (482, 487, 497, 494), (494, 497, 496, 493), (493, 496, 495, 492), (479, 482, 494, 491), (491, 494, 493, 490), (490, 493, 492, 489), (609, 479, 491, 616), (616, 491, 490, 615), (615, 490, 489, 614), (380, 382, 480), (485, 394, 480), (394, 485, 484, 392), (382, 384, 476, 477), (302, 476, 384, 386), (306, 390, 392, 484), (449, 450, 502, 501), (450, 451, 503, 502), (448, 449, 501, 500), (447, 448, 500, 499), (446, 447, 499, 498), (445, 446, 498, 483), (444, 445, 483, 488), (451, 444, 488, 503), (630, 629, 504, 505), (305, 509, 303), (632, 620, 507, 508), (631, 630, 505, 506), (629, 621, 504), (305, 603, 633, 509), (620, 631, 506, 507), (531, 532, 513, 514), (533, 534, 511, 512), (504, 621, 510, 535), (602, 301, 536, 516), (532, 533, 512, 513), (534, 535, 510, 511), (536, 537, 515, 516), (602, 516, 524, 523), (541, 526, 521, 540), (520, 527, 519), (529, 530, 517, 518), (524, 525, 522, 523), (526, 527, 520, 521), (528, 529, 518, 519), (510, 621, 517, 530), (548, 521, 593, 558), (544, 622, 623), (546, 547, 627, 628), (557, 626, 548, 558), (543, 544, 623, 624), (517, 621, 622, 545), (602, 523, 546, 628), (549, 548, 626, 634), (512, 511, 529, 528), (514, 513, 527, 526), (516, 515, 525, 524), (511, 510, 530, 529), (513, 512, 528, 527), (301, 509, 537, 536), (505, 504, 535, 534), (507, 506, 533, 532), (506, 505, 534, 533), (508, 507, 532, 531), (509, 538, 542, 537), (515, 539, 541, 525), (525, 541, 540, 522), (537, 542, 539, 515), (633, 635, 538, 509), (522, 540, 549, 547), (549, 540, 548), (518, 544, 519), (520, 589, 590), (523, 522, 547, 546), (518, 517, 545, 544), (591, 521, 590), (627, 547, 549, 634), (548, 540, 521), (558, 565, 557), (556, 564, 563, 555), (554, 562, 561, 553), (552, 560, 559, 551), (557, 565, 564, 556), (555, 563, 562, 554), (553, 561, 560, 552), (551, 559, 550), (560, 567, 566, 559), (565, 572, 571, 564), (563, 570, 569, 562), (561, 568, 567, 560), (559, 566, 550), (558, 572, 565), (564, 571, 570, 563), (562, 569, 568, 561), (572, 579, 578, 571), (570, 577, 576, 569), (568, 575, 574, 567), (566, 573, 550), (558, 579, 572), (571, 578, 577, 570), (569, 576, 575, 568), (567, 574, 573, 566), (573, 580, 550), (558, 586, 579), (578, 585, 584, 577), (576, 583, 582, 575), (574, 581, 580, 573), (579, 586, 585, 578), (577, 584, 583, 576), (575, 582, 581, 574), (585, 592, 591, 584), (583, 590, 589, 582), (581, 588, 587, 580), (586, 593, 592, 585), (584, 591, 590, 583), (582, 589, 588, 581), (580, 587, 550), (558, 593, 586), (595, 599, 597, 600), (598, 594, 601, 596), (596, 601, 600, 597), (598, 599, 595, 594), (599, 598, 596, 597), (594, 595, 600, 601), (521, 520, 590), (593, 521, 592), (592, 521, 591), (626, 555, 554, 625), (555, 626, 556), (626, 557, 556), (550, 601, 596), (587, 601, 550), (600, 601, 520, 519), (588, 601, 587), (520, 601, 588, 589), (624, 625, 596, 597), (550, 596, 551), (543, 624, 597, 600), (554, 553, 625), (551, 596, 625, 552), (553, 552, 625), (543, 600, 519), (301, 303, 509), (485, 605, 611, 484), (354, 308, 610, 613), (353, 354, 613), (349, 609, 348), (308, 348, 609, 610), (544, 545, 622), (543, 519, 544), (519, 527, 528), (526, 541, 539, 514), (514, 539, 542, 531), (531, 542, 538, 508), (508, 538, 635, 632), (302, 602, 606), (611, 306, 484), (480, 382, 477), (394, 380, 480), (639, 638, 644, 647), (638, 639, 643, 642), (641, 640, 650, 651), (640, 641, 637, 636), (638, 642, 640, 636), (643, 639, 637, 641), (645, 646, 647, 644), (636, 637, 646, 645), (637, 639, 647, 646), (638, 636, 645, 644), (649, 648, 651, 650), (640, 642, 649, 650), (643, 641, 651, 648), (642, 643, 648, 649)])
me_sphere_002.polygons.foreach_set('use_smooth', [1, 1, 1, 1, 1, 1, 1, 1, 1, 1, 1, 1, 1, 1, 1, 1, 1, 1, 1, 1, 1, 1, 1, 1, 1, 1, 1, 1, 1, 1, 1, 1, 1, 1, 1, 1, 1, 1, 1, 1, 1, 1, 1, 1, 1, 1, 1, 1, 1, 1, 1, 1, 1, 1, 1, 1, 1, 1, 1, 1, 1, 1, 1, 1, 1, 1, 1, 1, 1, 1, 1, 1, 1, 1, 1, 1, 1, 1, 1, 1, 1, 1, 1, 1, 1, 1, 1, 1, 1, 1, 1, 1, 1, 1, 1, 1, 1, 1, 1, 1, 1, 1, 1, 1, 1, 1, 1, 1, 1, 1, 1, 1, 1, 1, 1, 1, 1, 1, 1, 1, 1, 1, 1, 1, 1, 1, 1, 1, 1, 1, 1, 1, 1, 1, 1, 1, 1, 1, 1, 1, 1, 1, 1, 1, 1, 1, 1, 1, 1, 1, 1, 1, 1, 1, 1, 1, 1, 1, 1, 1, 1, 1, 0, 0, 0, 0, 0, 0, 0, 0, 0, 0, 0, 0, 0, 1, 0, 0, 0, 0, 0, 0, 0, 0, 0, 0, 0, 0, 0, 1, 0, 1, 1, 1, 1, 1, 1, 1, 1, 1, 1, 1, 1, 0, 1, 0, 0, 0, 1, 0, 0, 0, 0, 0, 0, 0, 0, 0, 0, 0, 0, 0, 0, 0, 0, 0, 0, 0, 0, 0, 0, 0, 0, 0, 0, 0, 0, 0, 0, 0, 0, 0, 0, 0, 0, 0, 0, 0, 0, 0, 0, 0, 0, 0, 0, 0, 0, 0, 0, 0, 0, 0, 0, 0, 0, 0, 0, 0, 0, 0, 0, 0, 0, 0, 0, 0, 0, 0, 0, 0, 0, 0, 0, 0, 0, 0, 0, 0, 0, 0, 0, 0, 0, 0, 0, 0, 0, 0, 0, 0, 0, 0, 0, 0, 0, 0, 0, 0, 0, 0, 0, 0, 0, 0, 0, 0, 0, 0, 0, 0, 0, 1, 1, 1, 1, 1, 1, 0, 0, 0, 0, 0, 0, 0, 1, 1, 0, 1, 1, 1, 1, 1, 1, 1, 1, 1, 1, 1, 1, 1, 1, 1, 1, 1, 1, 1, 1, 1, 1, 1, 1, 1, 1, 1, 1, 1, 1, 1, 1, 1, 1, 1, 1, 1, 1, 1, 1, 1, 1, 1, 1, 1, 1, 1, 1, 1, 1, 1, 1, 1, 1, 1, 1, 1, 1, 1, 1, 1, 1, 1, 1, 1, 1, 1, 1, 1, 1, 1, 1, 1, 1, 1, 1, 1, 1, 1, 1, 1, 1, 1, 1, 1, 1, 1, 1, 1, 1, 1, 1, 1, 1, 1, 1, 1, 1, 1, 1, 1, 1, 1, 1, 1, 1, 1, 1, 1, 1, 1, 1, 1, 1, 1, 1, 1, 1, 1, 1, 1, 1, 1, 1, 1, 1, 1, 1, 1, 1, 1, 1, 1, 1, 1, 1, 1, 1, 1, 1, 1, 1, 1, 1, 1, 1, 1, 1, 1, 1, 1, 1, 1, 1, 1, 1, 1, 1, 1, 1, 1, 1, 1, 0, 0, 0, 0, 0, 0, 0, 0, 0, 0, 0, 0, 0, 1, 0, 0, 0, 0, 0, 0, 0, 0, 0, 0, 0, 0, 0, 1, 0, 1, 1, 1, 1, 1, 1, 1, 1, 1, 1, 1, 1, 0, 1, 0, 0, 0, 1, 0, 0, 0, 0, 0, 0, 0, 0, 0, 0, 0, 0, 0, 0, 0, 0, 0, 0, 0, 0, 0, 0, 0, 0, 0, 0, 0, 0, 0, 0, 0, 0, 0, 0, 0, 0, 0, 0, 0, 0, 0, 0, 0, 0, 0, 0, 0, 0, 0, 0, 0, 0, 0, 0, 0, 0, 0, 0, 0, 0, 0, 0, 0, 0, 0, 0, 0, 0, 0, 0, 0, 0, 0, 0, 0, 0, 0, 0, 0, 0, 0, 0, 0, 0, 0, 0, 0, 0, 0, 0, 0, 0, 0, 0, 0, 0, 0, 0, 0, 0, 0, 0, 0, 0, 0, 0, 0, 0, 0, 0, 0, 0, 1, 1, 1, 1, 1, 1, 0, 0, 0, 0, 0, 0, 0, 1, 1, 0, 1, 0, 0, 0, 0, 0, 0, 0, 0, 0, 0, 0, 0, 0, 0])
me_sphere_002.polygons.foreach_set('material_index', [1, 1, 1, 1, 4, 4, 4, 4, 4, 4, 4, 4, 4, 4, 4, 4, 4, 4, 4, 4, 4, 4, 4, 4, 4, 4, 4, 4, 4, 4, 4, 4, 4, 4, 4, 4, 4, 4, 4, 4, 4, 4, 4, 4, 4, 4, 4, 4, 4, 4, 4, 4, 4, 4, 4, 4, 4, 4, 4, 4, 4, 4, 4, 4, 4, 4, 4, 4, 4, 4, 4, 4, 1, 1, 1, 1, 1, 1, 1, 3, 3, 0, 0, 0, 0, 0, 0, 0, 0, 0, 0, 0, 1, 1, 1, 1, 1, 1, 1, 1, 0, 0, 0, 0, 0, 0, 0, 0, 0, 0, 0, 0, 0, 0, 0, 0, 0, 0, 0, 0, 0, 0, 0, 0, 0, 0, 0, 0, 0, 0, 0, 0, 0, 0, 0, 0, 0, 1, 1, 1, 1, 1, 1, 1, 1, 1, 1, 1, 1, 1, 1, 1, 1, 1, 1, 1, 1, 1, 1, 1, 1, 1, 4, 3, 3, 3, 3, 3, 4, 3, 3, 4, 3, 4, 3, 1, 3, 4, 4, 4, 4, 4, 4, 4, 4, 4, 4, 4, 4, 1, 3, 3, 3, 3, 3, 1, 1, 1, 1, 1, 1, 1, 1, 2, 0, 2, 2, 2, 0, 2, 0, 2, 2, 0, 2, 2, 0, 0, 0, 0, 2, 2, 0, 2, 2, 0, 2, 2, 0, 0, 2, 0, 2, 2, 2, 2, 2, 2, 0, 2, 2, 2, 2, 2, 2, 2, 0, 2, 2, 2, 2, 0, 2, 2, 0, 0, 0, 4, 4, 4, 4, 4, 4, 4, 4, 4, 4, 4, 4, 4, 4, 4, 4, 4, 4, 4, 4, 4, 4, 4, 4, 4, 4, 4, 4, 4, 4, 4, 4, 4, 4, 4, 4, 4, 4, 4, 4, 4, 4, 4, 4, 4, 4, 0, 0, 0, 0, 0, 0, 0, 0, 0, 0, 0, 0, 0, 0, 0, 0, 0, 0, 0, 3, 4, 4, 4, 4, 2, 0, 2, 2, 0, 2, 2, 1, 3, 3, 1, 1, 1, 1, 1, 4, 4, 4, 4, 4, 4, 4, 4, 4, 4, 4, 4, 4, 4, 4, 4, 4, 4, 4, 4, 4, 4, 4, 4, 4, 4, 4, 4, 4, 4, 4, 4, 4, 4, 4, 4, 4, 4, 4, 4, 4, 4, 4, 4, 4, 4, 4, 4, 4, 4, 4, 4, 4, 4, 4, 4, 4, 4, 4, 4, 4, 4, 4, 4, 4, 4, 4, 4, 1, 1, 1, 1, 1, 1, 1, 3, 3, 0, 0, 0, 0, 0, 0, 0, 0, 0, 0, 0, 1, 1, 1, 1, 1, 1, 1, 1, 0, 0, 0, 0, 0, 0, 0, 0, 0, 0, 0, 0, 0, 0, 0, 0, 0, 0, 0, 0, 0, 0, 0, 0, 0, 0, 0, 0, 0, 0, 0, 0, 0, 0, 0, 0, 0, 1, 1, 1, 1, 1, 1, 1, 1, 1, 1, 1, 1, 1, 1, 1, 1, 1, 1, 1, 1, 1, 1, 1, 1, 1, 4, 3, 3, 3, 3, 3, 4, 3, 3, 4, 3, 4, 3, 1, 3, 4, 4, 4, 4, 4, 4, 4, 4, 4, 4, 4, 4, 1, 3, 3, 3, 3, 3, 1, 1, 1, 1, 1, 1, 1, 1, 2, 0, 2, 2, 2, 0, 2, 0, 2, 2, 0, 2, 2, 0, 0, 0, 0, 2, 2, 0, 2, 2, 0, 2, 2, 0, 0, 2, 0, 2, 2, 2, 2, 2, 2, 0, 2, 2, 2, 2, 2, 2, 2, 0, 2, 2, 2, 2, 0, 2, 2, 0, 0, 0, 4, 4, 4, 4, 4, 4, 4, 4, 4, 4, 4, 4, 4, 4, 4, 4, 4, 4, 4, 4, 4, 4, 4, 4, 4, 4, 4, 4, 4, 4, 4, 4, 4, 4, 4, 4, 4, 4, 4, 4, 4, 4, 4, 4, 4, 4, 0, 0, 0, 0, 0, 0, 0, 0, 0, 0, 0, 0, 0, 0, 0, 0, 0, 0, 0, 3, 4, 4, 4, 4, 2, 0, 2, 2, 0, 2, 2, 1, 3, 3, 1, 4, 4, 4, 4, 4, 4, 4, 4, 4, 4, 4, 4, 4, 4])
me_sphere_002.materials.append(mat_skin)
me_sphere_002.materials.append(mat_clothes)
me_sphere_002.materials.append(mat_hair)
me_sphere_002.materials.append(mat_robe)
me_sphere_002.materials.append(mat_eye)
me_sphere_002.use_remesh_preserve_volume = False
me_sphere_002.use_remesh_preserve_attributes = False
me_sphere_002.use_mirror_vertex_groups = False
me_sphere_002.update()
arm_armature = bpy.data.armatures.new('Armature')  # bones are not reproduced

# ---- objects
ob_armature = bpy.data.objects.new('Armature', arm_armature)
ob_body = bpy.data.objects.new('body', me_sphere_002)
ob_lamp = bpy.data.objects.new('Lamp', light_lamp)
ob_camera = bpy.data.objects.new('Camera', cam_camera)
ob_base = bpy.data.objects.new('base', None)
ob_empty_001 = bpy.data.objects.new('Empty.001', None)
ob_empty_003 = bpy.data.objects.new('Empty.003', None)
ob_empty_004 = bpy.data.objects.new('Empty.004', None)
ob_empty = bpy.data.objects.new('Empty', None)

# ---- transforms, parenting, visibility, modifiers, constraints
ob_armature.parent = ob_base
ob_armature.matrix_parent_inverse = Matrix(((0.1808, 0.0, 0.0, 0.0), (0.0, -7.903e-09, 0.1808, 0.3422), (0.0, -0.1808, -7.903e-09, -1.496e-08), (0.0, 0.0, 0.0, 1.0)))
ob_armature.location = (0.0, 0.2017, -0.5635)
ob_armature.show_in_front = True
ob_armature.lineart.crease_threshold = 0.0
ob_body.parent = ob_armature
ob_body.matrix_parent_inverse = Matrix(((1.879, 0.0, 7.001e-09, -3.755e-10), (0.0, 1.879, 0.0, -0.2017), (-7.001e-09, -6.274e-15, 1.879, -1.43), (0.0, 0.0, 0.0, 1.0)))
ob_body.location = (2.363e-16, 0.172, 1.088)
ob_body.scale = (0.5321, 0.5321, 0.5321)
ob_body.lineart.crease_threshold = 0.0
_vg = ob_body.vertex_groups.new(name='Bone')
for _i, _w in zip([0, 1, 2, 3, 4, 5, 79, 81, 83, 85, 91, 93, 113, 114, 115, 116, 117, 157, 158, 159, 160, 162, 167, 168, 169, 170, 171, 172, 175, 176, 177, 179, 180, 181, 183, 184, 185, 186, 187, 188, 189, 191, 192, 193, 194, 195, 196, 208, 214, 215, 223, 224, 236, 301, 302, 303, 304, 305, 306, 380, 382, 384, 386, 392, 394, 414, 415, 416, 417, 418, 458, 459, 460, 461, 463, 468, 469, 470, 471, 472, 473, 476, 477, 478, 480, 481, 482, 484, 485, 486, 487, 488, 489, 490, 492, 493, 494, 495, 496, 497, 509, 515, 516, 524, 525, 537, 602, 603, 604, 605, 606, 607, 608, 611, 612, 614, 615, 616, 617, 618, 619, 633], [0.7533, 1.0, 1.0, 1.0, 1.0, 1.0, 0.1964, 1.0, 1.0, 0.1829, 0.9777, 1.0, 0.0, 0.0, 0.0, 0.0, 0.0, 0.0, 0.0, 0.0, 0.0, 0.0, 0.0, 0.0, 0.0, 0.0, 0.0, 0.0, 1.0, 1.0, 0.8842, 1.0, 1.0, 0.0, 1.0, 1.0, 0.7775, 0.0, 0.0001654, 0.5597, 0.2206, 0.1491, 0.1054, 0.4212, 0.237, 0.02797, 0.0, 0.004689, 0.2045, 7.316e-05, 0.003183, 0.001052, 0.1386, 0.7533, 1.0, 1.0, 1.0, 1.0, 1.0, 0.1964, 1.0, 1.0, 0.1829, 0.9777, 1.0, 0.0, 0.0, 0.0, 0.0, 0.0, 0.0, 0.0, 0.0, 0.0, 0.0, 0.0, 0.0, 0.0, 0.0, 0.0, 0.0, 1.0, 1.0, 0.8842, 1.0, 1.0, 0.0, 1.0, 1.0, 0.7775, 0.0, 0.0001654, 0.5597, 0.2206, 0.1491, 0.1054, 0.4212, 0.237, 0.02797, 0.0, 0.004689, 0.2045, 7.316e-05, 0.003183, 0.001052, 0.1386, 0.07838, 1.0, 1.0, 1.0, 1.0, 1.0, 1.0, 1.0, 0.4572, 1.0, 0.9477, 0.2243, 1.0, 1.0, 0.5917, 0.03611]): _vg.add([_i], _w, 'REPLACE')
_vg = ob_body.vertex_groups.new(name='Bone.002')
for _i, _w in zip([0, 1, 2, 3, 4, 5, 175, 183, 206, 207, 208, 212, 213, 214, 215, 219, 220, 221, 222, 223, 224, 225, 226, 230, 231, 235, 236, 237, 238, 239, 240, 241, 245, 246, 247, 248, 249, 250, 251, 252, 253, 254, 255, 256, 257, 258, 259, 260, 261, 262, 263, 264, 265, 266, 267, 268, 269, 270, 271, 272, 273, 274, 275, 276, 277, 278, 279, 280, 281, 282, 283, 284, 285, 286, 287, 288, 289, 290, 291, 292, 295, 301, 302, 303, 304, 305, 306, 476, 484, 507, 508, 509, 513, 514, 515, 516, 520, 521, 522, 523, 524, 525, 526, 527, 531, 532, 536, 537, 538, 539, 540, 541, 542, 546, 547, 548, 549, 550, 551, 552, 553, 554, 555, 556, 557, 558, 559, 560, 561, 562, 563, 564, 565, 566, 567, 568, 569, 570, 571, 572, 573, 574, 575, 576, 577, 578, 579, 580, 581, 582, 583, 584, 585, 586, 587, 588, 589, 590, 591, 592, 593, 596, 602, 603, 604, 606, 611, 620, 625, 626, 627, 628, 632, 633, 634, 635], [0.4806, 0.1395, 0.4157, 0.1088, 0.5205, 0.1651, 0.007095, 0.02872, 0.01647, 0.07093, 0.2521, 0.004882, 0.05625, 0.1522, 0.3114, 0.008656, 0.05976, 0.1626, 0.2836, 0.2962, 0.1552, 0.0566, 0.0002613, 0.06043, 0.01022, 0.3177, 0.1862, 0.1241, 0.09529, 0.1017, 0.09667, 0.1038, 0.2764, 0.1685, 0.07417, 0.1075, 0.009441, 0.01119, 0.01507, 0.02007, 0.02786, 0.042, 0.0508, 0.05453, 0.0559, 0.01573, 0.01707, 0.0214, 0.02842, 0.03774, 0.04695, 0.05237, 0.01987, 0.0196, 0.02263, 0.02804, 0.03533, 0.04359, 0.05083, 0.01983, 0.01935, 0.02224, 0.02761, 0.03491, 0.04342, 0.05094, 0.01566, 0.0158, 0.02004, 0.02708, 0.03624, 0.04618, 0.05254, 0.009431, 0.01134, 0.01716, 0.02842, 0.042, 0.05101, 0.05533, 0.001019, 0.4806, 0.1395, 0.4157, 0.1088, 0.5205, 0.1651, 0.007095, 0.02872, 0.01647, 0.07093, 0.2521, 0.004882, 0.05625, 0.1522, 0.3114, 0.008656, 0.05976, 0.1626, 0.2836, 0.2962, 0.1552, 0.0566, 0.0002613, 0.06043, 0.01022, 0.3177, 0.1862, 0.1241, 0.09529, 0.1017, 0.09667, 0.1038, 0.2764, 0.1685, 0.07417, 0.1075, 0.009441, 0.01119, 0.01507, 0.02007, 0.02786, 0.042, 0.0508, 0.05453, 0.0559, 0.01573, 0.01707, 0.0214, 0.02842, 0.03774, 0.04695, 0.05237, 0.01987, 0.0196, 0.02263, 0.02804, 0.03533, 0.04359, 0.05083, 0.01983, 0.01935, 0.02224, 0.02761, 0.03491, 0.04342, 0.05094, 0.01566, 0.0158, 0.02004, 0.02708, 0.03624, 0.04618, 0.05254, 0.009431, 0.01134, 0.01716, 0.02842, 0.042, 0.05101, 0.05533, 0.001019, 0.1088, 0.7108, 0.4735, 0.03587, 0.09483, 0.02334, 0.01485, 0.05886, 0.1619, 0.2752, 0.08113, 0.2979, 0.1003, 0.1473]): _vg.add([_i], _w, 'REPLACE')
_vg = ob_body.vertex_groups.new(name='Bone.001')
for _i, _w in zip([0, 1, 2, 3, 4, 5, 175, 203, 204, 205, 206, 207, 208, 209, 210, 211, 212, 213, 214, 215, 216, 217, 218, 219, 220, 221, 222, 223, 224, 225, 226, 227, 228, 229, 230, 231, 232, 233, 234, 235, 236, 237, 238, 239, 240, 241, 242, 243, 244, 245, 246, 247, 248, 249, 250, 251, 252, 253, 254, 255, 256, 257, 258, 259, 260, 261, 262, 263, 264, 265, 266, 267, 268, 269, 270, 271, 272, 273, 274, 275, 276, 277, 278, 279, 280, 281, 282, 283, 284, 285, 286, 287, 288, 289, 290, 291, 292, 293, 294, 295, 296, 297, 298, 299, 300, 301, 302, 303, 304, 305, 306, 476, 504, 505, 506, 507, 508, 509, 510, 511, 512, 513, 514, 515, 516, 517, 518, 519, 520, 521, 522, 523, 524, 525, 526, 527, 528, 529, 530, 531, 532, 533, 534, 535, 536, 537, 538, 539, 540, 541, 542, 543, 544, 545, 546, 547, 548, 549, 550, 551, 552, 553, 554, 555, 556, 557, 558, 559, 560, 561, 562, 563, 564, 565, 566, 567, 568, 569, 570, 571, 572, 573, 574, 575, 576, 577, 578, 579, 580, 581, 582, 583, 584, 585, 586, 587, 588, 589, 590, 591, 592, 593, 594, 595, 596, 597, 598, 599, 600, 601, 602, 603, 604, 606, 607, 620, 621, 622, 623, 624, 625, 626, 627, 628, 629, 630, 631, 632, 633, 634, 635], [0.2741, 0.1158, 0.2347, 0.06809, 0.2068, 0.06274, 0.01993, 0.9955, 0.9904, 0.9779, 0.9505, 0.8928, 0.5918, 0.9959, 0.992, 0.9822, 0.961, 0.9194, 0.7854, 0.6132, 0.996, 0.9922, 0.9827, 0.9642, 0.9274, 0.8083, 0.6718, 0.6559, 0.8041, 0.9245, 0.9667, 0.984, 0.9925, 0.9955, 0.9092, 0.9555, 0.9792, 0.9912, 0.9951, 0.5391, 0.7154, 0.8087, 0.8633, 0.8774, 0.8731, 0.8418, 0.9837, 0.992, 0.9956, 0.6909, 0.8069, 0.913, 0.8751, 0.9655, 0.9646, 0.9623, 0.9593, 0.9547, 0.9465, 0.9408, 0.9363, 0.9345, 0.9622, 0.9612, 0.9586, 0.9544, 0.9489, 0.9434, 0.9388, 0.96, 0.9598, 0.9578, 0.9545, 0.9502, 0.9453, 0.9405, 0.96, 0.9598, 0.9579, 0.9546, 0.9502, 0.9452, 0.9403, 0.9621, 0.9616, 0.9589, 0.9546, 0.9492, 0.9434, 0.9383, 0.9653, 0.964, 0.9603, 0.9534, 0.9454, 0.9396, 0.9348, 0.9739, 0.9763, 0.9704, 0.9772, 0.9731, 0.9756, 0.9789, 0.9713, 0.2741, 0.1158, 0.2347, 0.06809, 0.2068, 0.06274, 0.01993, 0.9955, 0.9904, 0.9779, 0.9505, 0.8928, 0.5918, 0.9959, 0.992, 0.9822, 0.961, 0.9194, 0.7854, 0.6132, 0.996, 0.9922, 0.9827, 0.9642, 0.9274, 0.8083, 0.6718, 0.6559, 0.8041, 0.9245, 0.9667, 0.984, 0.9925, 0.9955, 0.9092, 0.9555, 0.9792, 0.9912, 0.9951, 0.5391, 0.7154, 0.8087, 0.8633, 0.8774, 0.8731, 0.8418, 0.9837, 0.992, 0.9956, 0.6909, 0.8069, 0.913, 0.8751, 0.9655, 0.9646, 0.9623, 0.9593, 0.9547, 0.9465, 0.9408, 0.9363, 0.9345, 0.9622, 0.9612, 0.9586, 0.9544, 0.9489, 0.9434, 0.9388, 0.96, 0.9598, 0.9578, 0.9545, 0.9502, 0.9453, 0.9405, 0.96, 0.9598, 0.9579, 0.9546, 0.9502, 0.9452, 0.9403, 0.9621, 0.9616, 0.9589, 0.9546, 0.9492, 0.9434, 0.9383, 0.9653, 0.964, 0.9603, 0.9534, 0.9454, 0.9396, 0.9348, 0.9739, 0.9763, 0.9704, 0.9772, 0.9731, 0.9756, 0.9789, 0.9713, 0.7077, 0.1336, 0.01074, 0.202, 0.04348, 0.9485, 0.9971, 0.9958, 0.9916, 0.9812, 0.9623, 0.9319, 0.8154, 0.685, 0.9953, 0.9902, 0.9773, 0.8881, 0.6093, 0.8847, 0.8009]): _vg.add([_i], _w, 'REPLACE')
_vg = ob_body.vertex_groups.new(name='Bone_L.001')
for _i, _w in zip([79, 80, 89, 91, 93, 100, 137, 139, 163, 165, 176, 179, 180, 183, 184, 185, 191, 222, 245, 301, 302, 303, 304, 305, 306, 380, 382, 384, 386, 388, 390, 392, 394, 412, 413, 414, 415, 416, 417, 419, 452, 453, 454, 455, 456, 457, 458, 459, 460, 461, 462, 463, 464, 465, 466, 467, 468, 475, 476, 477, 478, 480, 481, 484, 485, 486, 489, 490, 491, 492, 493, 494, 495, 502, 508, 509, 515, 516, 522, 523, 524, 525, 536, 537, 538, 539, 542, 546, 547, 548, 549, 556, 557, 558, 564, 565, 571, 572, 578, 579, 586, 602, 603, 604, 605, 606, 607, 608, 611, 612, 617, 618, 626, 627, 628, 633, 634], [0.0, 0.0, 0.0, 0.0, 0.0, 0.0, 0.0, 0.0, 0.0, 0.0, 0.0, 0.0, 0.0, 0.0, 0.0, 0.0, 0.0, 0.0, 0.0, 0.0, 0.6896, 0.3195, 0.8015, 0.1023, 0.6833, 0.9428, 0.9174, 0.9551, 0.9475, 0.9565, 0.9594, 0.9675, 0.9129, 0.1028, 0.1425, 0.1554, 0.1495, 0.1202, 0.06482, 0.04889, 0.8433, 0.9594, 0.9561, 0.8241, 0.9572, 0.8165, 0.9603, 0.822, 0.969, 0.8359, 0.9785, 0.8279, 0.9766, 0.5094, 0.9767, 0.8505, 0.0, 0.0, 0.8337, 0.0, 0.0, 0.2147, 0.0, 0.8143, 0.0, 0.0, 0.0, 0.0, 0.0, 0.0, 0.0, 0.0, 0.0, 0.0, 0.001091, 0.129, 0.05051, 0.0, 0.0, 0.0, 0.0, 0.007706, 0.0, 0.08267, 0.05017, 0.01657, 0.0374, 0.0, 0.0, 0.0, 0.0, 0.0, 0.0, 0.0, 0.0, 0.0, 0.0, 0.0, 0.0, 0.0, 0.0, 0.0, 0.0, 0.0, 0.0, 0.0, 0.0, 0.0, 0.0, 0.0, 0.0, 0.0, 0.0, 0.0, 0.0, 0.0, 0.0]): _vg.add([_i], _w, 'REPLACE')
_vg = ob_body.vertex_groups.new(name='Bone_L.003')
for _i, _w in zip([379, 381, 383, 385, 387, 389, 391, 393, 400, 401, 402, 412, 413, 414, 415, 416, 417, 418, 419, 438, 439, 440, 441, 442, 443, 444, 445, 446, 447, 448, 449, 450, 451, 452, 453, 454, 455, 456, 457, 458, 459, 461, 463, 465, 467, 468, 469, 470, 471, 472, 473, 474, 475, 483, 488, 498, 499, 500, 501, 502, 503], [0.05059, 0.08889, 0.1143, 0.09279, 0.05171, 0.04399, 0.04236, 0.04779, 0.01249, 0.02168, 0.02568, 0.8843, 0.8406, 0.8246, 0.833, 0.8697, 0.932, 0.9877, 0.948, 0.06192, 0.04296, 0.04154, 0.03197, 0.06495, 0.07348, 0.2136, 0.2278, 0.2235, 0.1874, 0.2118, 0.2095, 0.2139, 0.1788, 0.1523, 0.004485, 0.009257, 0.1703, 0.01316, 0.1775, 0.00942, 0.1729, 0.1611, 0.1711, 0.4906, 0.1484, 0.9234, 0.8713, 0.8582, 0.8679, 0.9133, 0.9694, 0.9889, 0.978, 0.4536, 0.4555, 0.4594, 0.4959, 0.7717, 0.8252, 0.7897, 0.4984]): _vg.add([_i], _w, 'REPLACE')
_vg = ob_body.vertex_groups.new(name='Bone_L.002')
for _i, _w in zip([379, 381, 383, 385, 387, 389, 391, 393, 396, 399, 400, 401, 402, 403, 404, 405, 407, 408, 409, 432, 435, 436, 438, 439, 440, 441, 442, 443, 444, 445, 446, 447, 448, 449, 450, 451, 468, 469, 470, 471, 472, 483, 488, 498, 499, 500, 501, 502, 503], [0.1605, 0.2203, 0.2574, 0.2047, 0.1557, 0.1366, 0.1361, 0.1396, 0.02984, 0.02142, 0.08888, 0.1018, 0.0903, 0.002608, 0.009157, 0.015, 0.06244, 0.05297, 0.05929, 0.02134, 0.02611, 0.03049, 0.1701, 0.1188, 0.1637, 0.1195, 0.1554, 0.1808, 0.5095, 0.4848, 0.4977, 0.6004, 0.6094, 0.6257, 0.6075, 0.6268, 0.05753, 0.0902, 0.09686, 0.0906, 0.06309, 0.4424, 0.4504, 0.4434, 0.4532, 0.1835, 0.1391, 0.1705, 0.4597]): _vg.add([_i], _w, 'REPLACE')
_vg = ob_body.vertex_groups.new(name='Bone_L.004')
for _i, _w in zip([379, 381, 383, 385, 387, 389, 391, 393, 395, 396, 397, 398, 399, 400, 401, 402, 403, 404, 405, 406, 407, 408, 409, 410, 411, 420, 421, 422, 423, 424, 425, 426, 427, 428, 429, 430, 431, 432, 433, 434, 435, 436, 437, 438, 439, 440, 441, 442, 443, 444, 445, 446, 447, 448, 449, 450, 451, 483, 488, 498, 499, 500, 501, 502, 503], [0.7887, 0.6902, 0.6274, 0.7018, 0.7924, 0.8163, 0.8177, 0.8115, 0.9785, 0.9469, 0.9793, 0.9831, 0.9518, 0.8796, 0.8621, 0.8716, 0.9646, 0.9601, 0.9564, 0.9948, 0.9149, 0.9258, 0.9196, 0.9908, 0.9901, 0.9893, 0.9921, 0.9896, 0.9812, 0.9825, 0.9797, 0.9953, 0.9935, 0.9942, 0.9912, 0.99, 0.991, 0.9507, 0.9677, 0.9665, 0.9482, 0.9449, 0.9718, 0.7675, 0.8344, 0.7902, 0.8392, 0.7792, 0.7452, 0.2755, 0.2856, 0.2772, 0.2115, 0.1786, 0.1647, 0.1785, 0.1939, 0.1002, 0.09094, 0.09357, 0.04881, 0.03834, 0.02085, 0.02873, 0.03141]): _vg.add([_i], _w, 'REPLACE')
_vg = ob_body.vertex_groups.new(name='Bone_R.001')
for _i, _w in zip([0, 1, 2, 3, 4, 5, 79, 81, 83, 85, 87, 89, 91, 93, 111, 112, 113, 114, 115, 116, 118, 151, 152, 153, 154, 155, 156, 157, 158, 159, 160, 161, 162, 163, 164, 165, 166, 167, 174, 175, 176, 177, 179, 180, 183, 184, 185, 188, 189, 190, 191, 192, 193, 194, 201, 207, 208, 214, 215, 221, 222, 223, 224, 235, 236, 237, 238, 241, 245, 246, 247, 248, 255, 256, 257, 263, 264, 270, 271, 277, 278, 285, 380, 381, 390, 392, 394, 401, 438, 440, 464, 466, 477, 480, 481, 484, 485, 486, 492, 523, 546, 602, 603, 604, 605, 606, 607, 608, 611, 612, 617, 618, 626, 627, 628, 633, 634], [0.0, 0.6896, 0.3195, 0.8015, 0.1023, 0.6833, 0.9428, 0.9174, 0.9551, 0.9475, 0.9565, 0.9594, 0.9675, 0.9129, 0.1028, 0.1425, 0.1554, 0.1495, 0.1202, 0.06482, 0.04889, 0.8433, 0.9594, 0.9561, 0.8241, 0.9572, 0.8165, 0.9603, 0.822, 0.969, 0.8359, 0.9785, 0.8279, 0.9766, 0.5094, 0.9767, 0.8505, 0.0, 0.0, 0.8337, 0.0, 0.0, 0.2147, 0.0, 0.8143, 0.0, 0.0, 0.0, 0.0, 0.0, 0.0, 0.0, 0.0, 0.0, 0.0, 0.001091, 0.129, 0.05051, 0.0, 0.0, 0.0, 0.0, 0.007706, 0.0, 0.08267, 0.05017, 0.01657, 0.0374, 0.0, 0.0, 0.0, 0.0, 0.0, 0.0, 0.0, 0.0, 0.0, 0.0, 0.0, 0.0, 0.0, 0.0, 0.0, 0.0, 0.0, 0.0, 0.0, 0.0, 0.0, 0.0, 0.0, 0.0, 0.0, 0.0, 0.0, 0.0, 0.0, 0.0, 0.0, 0.0, 0.0, 0.0, 0.0, 0.0, 0.0, 0.0, 0.0, 0.0, 0.0, 0.0, 0.0, 0.0, 0.0, 0.0, 0.0, 0.0, 0.0]): _vg.add([_i], _w, 'REPLACE')
_vg = ob_body.vertex_groups.new(name='Bone_R.003')
for _i, _w in zip([78, 80, 82, 84, 86, 88, 90, 92, 99, 100, 101, 111, 112, 113, 114, 115, 116, 117, 118, 137, 138, 139, 140, 141, 142, 143, 144, 145, 146, 147, 148, 149, 150, 151, 152, 153, 154, 155, 156, 157, 158, 160, 162, 164, 166, 167, 168, 169, 170, 171, 172, 173, 174, 182, 187, 197, 198, 199, 200, 201, 202], [0.05059, 0.08889, 0.1143, 0.09279, 0.05171, 0.04399, 0.04236, 0.04779, 0.01255, 0.0217, 0.0257, 0.8843, 0.8406, 0.8246, 0.833, 0.8697, 0.932, 0.9877, 0.948, 0.06193, 0.04299, 0.04157, 0.03201, 0.06496, 0.07349, 0.2136, 0.2278, 0.2235, 0.1874, 0.2118, 0.2095, 0.2139, 0.1788, 0.1523, 0.004485, 0.009257, 0.1703, 0.01316, 0.1775, 0.00942, 0.1729, 0.1611, 0.1711, 0.4906, 0.1484, 0.9234, 0.8713, 0.8582, 0.8679, 0.9133, 0.9694, 0.9889, 0.978, 0.4536, 0.4555, 0.4594, 0.4959, 0.7717, 0.8252, 0.7897, 0.4984]): _vg.add([_i], _w, 'REPLACE')
_vg = ob_body.vertex_groups.new(name='Bone_R.002')
for _i, _w in zip([78, 80, 82, 84, 86, 88, 90, 92, 95, 98, 99, 100, 101, 102, 103, 104, 106, 107, 108, 131, 134, 135, 137, 138, 139, 140, 141, 142, 143, 144, 145, 146, 147, 148, 149, 150, 167, 168, 169, 170, 171, 182, 187, 197, 198, 199, 200, 201, 202], [0.1605, 0.2203, 0.2575, 0.2047, 0.1557, 0.1366, 0.1361, 0.1396, 0.02984, 0.02142, 0.08897, 0.1019, 0.09033, 0.002563, 0.009132, 0.01494, 0.06261, 0.05302, 0.05932, 0.02136, 0.0261, 0.03165, 0.1702, 0.1188, 0.1637, 0.1195, 0.1554, 0.1808, 0.5095, 0.4848, 0.4977, 0.6004, 0.6094, 0.6257, 0.6075, 0.6268, 0.05753, 0.09021, 0.09686, 0.0906, 0.06309, 0.4424, 0.4504, 0.4434, 0.4532, 0.1835, 0.1391, 0.1705, 0.4597]): _vg.add([_i], _w, 'REPLACE')
_vg = ob_body.vertex_groups.new(name='Bone_R.004')
for _i, _w in zip([78, 80, 82, 84, 86, 88, 90, 92, 94, 95, 96, 97, 98, 99, 100, 101, 102, 103, 104, 105, 106, 107, 108, 109, 110, 119, 120, 121, 122, 123, 124, 125, 126, 127, 128, 129, 130, 131, 132, 133, 134, 135, 136, 137, 138, 139, 140, 141, 142, 143, 144, 145, 146, 147, 148, 149, 150, 182, 187, 197, 198, 199, 200, 201, 202, 636, 637, 638, 639, 640, 641, 642, 643, 644, 645, 646, 647, 648, 649, 650, 651], [0.7887, 0.6902, 0.6273, 0.7018, 0.7924, 0.8163, 0.8177, 0.8115, 0.9834, 0.9469, 0.9793, 0.983, 0.9518, 0.8795, 0.862, 0.8715, 0.9647, 0.9601, 0.9564, 0.9948, 0.9147, 0.9258, 0.9195, 0.9908, 0.9901, 0.9894, 0.9922, 0.9894, 0.9813, 0.9827, 0.9798, 0.9953, 0.9935, 0.9942, 0.9912, 0.99, 0.991, 0.9507, 0.9676, 0.9665, 0.9482, 0.9441, 0.9717, 0.7675, 0.8343, 0.7902, 0.8392, 0.7791, 0.7452, 0.2755, 0.2856, 0.2772, 0.2115, 0.1786, 0.1647, 0.1785, 0.1939, 0.1002, 0.09093, 0.09357, 0.04881, 0.03834, 0.02086, 0.02873, 0.03141, 1.0, 1.0, 1.0, 1.0, 1.0, 1.0, 1.0, 1.0, 1.0, 1.0, 1.0, 1.0, 1.0, 1.0, 1.0, 1.0]): _vg.add([_i], _w, 'REPLACE')
_vg = ob_body.vertex_groups.new(name='root.001')
for _i, _w in zip([6, 7, 8, 9, 10, 11, 12, 13, 14, 15, 16, 17, 18, 19, 20, 21, 22, 23, 24, 25, 26, 27, 28, 29, 30, 31, 32, 33, 34, 35, 36, 37, 38, 39, 40, 41, 42, 43, 44, 45, 46, 47, 48, 52, 53, 54, 55, 56, 57, 58, 59, 60, 61, 62, 63, 64, 65, 66, 67, 68, 69, 70, 71, 72, 73, 74, 75, 76, 77, 111, 176, 177, 178, 180, 181, 184, 185, 186, 188, 189, 190, 191, 192, 193, 194, 195, 196, 243, 307, 308, 309, 310, 311, 312, 313, 314, 315, 316, 317, 318, 319, 320, 321, 322, 323, 324, 325, 326, 327, 328, 329, 330, 331, 332, 333, 334, 335, 336, 337, 338, 339, 340, 341, 342, 343, 344, 345, 346, 347, 348, 349, 353, 354, 355, 356, 357, 358, 359, 360, 361, 362, 363, 364, 365, 366, 367, 368, 369, 370, 371, 372, 373, 374, 375, 376, 377, 378, 412, 477, 478, 479, 481, 482, 485, 486, 487, 489, 490, 491, 492, 493, 494, 495, 496, 497, 544, 605, 606, 607, 608, 609, 610, 612, 613, 614, 615, 616, 617, 618, 619], [0.0, 0.09433, 0.0, 0.0, 0.0, 0.0, 0.0, 0.0, 0.0, 0.0, 0.0, 0.0, 0.0, 0.0, 0.0, 0.0, 0.0, 0.0, 0.0, 0.0, 0.0, 0.0, 0.0, 0.0, 0.0, 0.0, 0.0, 0.0, 0.0, 0.0, 0.0, 0.0, 0.0, 0.0, 0.0, 0.0, 0.0, 0.0, 0.0, 0.0, 0.0, 0.08188, 0.01741, 0.06257, 0.1073, 0.0, 0.0, 0.0, 0.0, 0.0, 0.0, 0.0, 0.0, 0.0, 0.0, 0.0, 0.0, 0.0, 0.0, 0.0, 0.0, 0.0, 0.0, 0.0, 0.0, 0.0, 0.0, 0.0, 0.0, 0.0327, 0.0211, 0.0, 1.0, 0.0, 0.6067, 0.07732, 0.0, 1.0, 1.0, 1.0, 1.0, 1.0, 0.02321, 1.0, 1.0, 1.0, 1.0, 0.04831, 0.0, 0.09433, 0.0, 0.0, 0.0, 0.0, 0.0, 0.0, 0.0, 0.0, 0.0, 0.0, 0.0, 0.0, 0.0, 0.0, 0.0, 0.0, 0.0, 0.0, 0.0, 0.0, 0.0, 0.0, 0.0, 0.0, 0.0, 0.0, 0.0, 0.0, 0.0, 0.0, 0.0, 0.0, 0.0, 0.0, 0.0, 0.0, 0.0, 0.0, 0.0, 0.08188, 0.01741, 0.06257, 0.1073, 0.0, 0.0, 0.0, 0.0, 0.0, 0.0, 0.0, 0.0, 0.0, 0.0, 0.0, 0.0, 0.0, 0.0, 0.0, 0.0, 0.0, 0.0, 0.0, 0.0, 0.0, 0.0, 0.0, 0.0, 0.0327, 0.0211, 0.0, 1.0, 0.0, 0.6067, 0.07732, 0.0, 1.0, 1.0, 1.0, 1.0, 1.0, 0.02321, 1.0, 1.0, 1.0, 1.0, 0.04831, 0.09097, 0.01365, 0.1443, 0.02851, 1.0, 0.7299, 1.0, 1.0, 0.6535, 0.8666, 1.0, 1.0, 1.0, 0.8581]): _vg.add([_i], _w, 'REPLACE')
_vg = ob_body.vertex_groups.new(name='root.001_L.001')
for _i, _w in zip([7, 47, 48, 51, 52, 53, 181, 194, 195, 348, 349, 350, 351, 352, 353, 354, 379, 380, 381, 382, 387, 389, 391, 393, 394, 395, 396, 397, 398, 399, 403, 404, 405, 406, 409, 410, 411, 414, 415, 416, 417, 418, 420, 421, 422, 423, 424, 425, 426, 427, 428, 429, 430, 431, 433, 434, 435, 437, 438, 443, 444, 445, 447, 448, 449, 450, 463, 465, 469, 470, 471, 476, 477, 478, 479, 480, 481, 482, 483, 484, 485, 486, 487, 488, 489, 490, 491, 492, 493, 494, 495, 496, 497, 607, 608, 609, 610, 612, 613, 614, 615, 616, 617, 618, 619], [0.0, 0.0, 0.0, 1.0, 0.0, 0.0, 0.0, 0.0, 0.0, 0.02126, 0.08272, 0.09023, 0.0857, 0.1237, 0.06643, 0.009289, 0.0116, 0.007343, 0.0, 0.01836, 0.0, 0.0, 0.0, 0.0, 0.0, 0.0, 0.0, 0.0, 0.0, 0.0, 0.0, 0.0, 0.0, 0.0, 0.0, 0.0, 0.0, 0.0, 0.0, 0.0, 0.0, 0.0, 0.0, 0.0, 0.0, 0.0, 0.0, 0.0, 0.0, 0.0, 0.0, 0.0, 0.0, 0.0, 0.0, 0.0, 0.0, 0.0, 0.0, 0.0, 0.0, 0.0, 0.0, 0.0, 0.0, 0.0, 0.0, 0.0, 0.0, 0.0, 0.0, 0.003221, 0.0, 0.0, 1.0, 0.1278, 0.0, 1.0, 0.0, 0.0, 0.0, 0.0, 0.6852, 0.0, 0.2663, 0.7822, 1.0, 0.0, 0.8186, 1.0, 0.0, 1.0, 1.0, 0.0, 0.0, 0.2763, 0.0, 0.0, 0.0, 0.07404, 0.1133, 0.1017, 0.0, 0.0, 0.0]): _vg.add([_i], _w, 'REPLACE')
_vg = ob_body.vertex_groups.new(name='Bone.003a_L')
for _i, _w in zip([307, 308, 309, 311, 312, 313, 315, 316, 319, 328, 332, 333, 334, 336, 337, 338, 340, 341, 342, 343, 344, 345, 346, 347, 348, 349, 350, 351, 352, 353, 354, 479, 482, 487, 489, 490, 491, 492, 493, 494, 496, 497, 609, 610, 613, 615, 616, 619], [0.1847, 0.8627, 0.0158, 0.1789, 0.104, 0.05797, 0.04907, 0.003305, 0.05315, 0.01174, 0.07362, 0.02897, 0.001666, 0.1926, 0.142, 0.06488, 0.8716, 0.7867, 0.7265, 0.7119, 0.787, 0.8703, 0.9344, 0.9445, 0.8412, 0.8514, 0.8655, 0.8885, 0.8786, 0.808, 0.8317, 0.2546, 0.4577, 0.2322, 0.01182, 0.05203, 0.09493, 0.03925, 0.08184, 0.1615, 0.03334, 0.08138, 0.1124, 0.1337, 0.09171, 0.006864, 0.04041, 0.01333]): _vg.add([_i], _w, 'REPLACE')
_vg = ob_body.vertex_groups.new(name='root.001_L.002')
for _i, _w in zip([307, 309, 310, 311, 312, 313, 314, 315, 316, 317, 318, 319, 320, 321, 322, 323, 324, 328, 329, 330, 331, 332, 333, 334, 335, 336, 337, 338, 339, 340, 341, 342, 343, 344, 345, 346, 347, 361, 362, 363, 364, 365, 366, 370, 371, 372, 373, 374, 375, 376, 377, 378], [0.3873, 0.9237, 0.5807, 0.5158, 0.4644, 0.6866, 0.2171, 0.1516, 0.1118, 0.1161, 0.09083, 0.1256, 0.05624, 0.01536, 0.003628, 0.01128, 0.0363, 0.07508, 0.03247, 0.02175, 0.0299, 0.1716, 0.1102, 0.1037, 0.09155, 0.4288, 0.3533, 0.2753, 0.2167, 0.0623, 0.1144, 0.1332, 0.138, 0.09027, 0.05424, 0.05399, 0.01922, 0.0359, 0.03104, 0.03173, 0.05619, 0.05176, 0.05184, 0.005785, 0.004357, 0.006199, 0.05823, 0.05376, 0.05066, 0.02261, 0.01613, 0.0227]): _vg.add([_i], _w, 'REPLACE')
_vg = ob_body.vertex_groups.new(name='root.001_L.004')
for _i, _w in zip([307, 309, 310, 311, 312, 313, 314, 315, 316, 317, 318, 319, 320, 321, 322, 323, 324, 325, 326, 327, 328, 329, 330, 331, 332, 333, 334, 335, 336, 337, 338, 339, 340, 341, 342, 343, 344, 345, 355, 356, 357, 358, 359, 360, 361, 362, 363, 364, 365, 366, 367, 368, 369, 370, 371, 372, 373, 374, 375, 376, 377, 378], [0.4232, 0.03606, 0.4043, 0.3005, 0.4298, 0.2546, 0.7708, 0.7976, 0.861, 0.8694, 0.901, 0.8199, 0.9242, 0.9587, 0.9685, 0.9657, 0.94, 0.9705, 0.9763, 0.9719, 0.8933, 0.9447, 0.9552, 0.9529, 0.7532, 0.8496, 0.87, 0.8946, 0.3741, 0.5023, 0.659, 0.7625, 0.05174, 0.07776, 0.1209, 0.1332, 0.1111, 0.06686, 0.9735, 0.9756, 0.9757, 0.9763, 0.9783, 0.977, 0.9454, 0.9505, 0.9508, 0.9277, 0.937, 0.9383, 0.9715, 0.9741, 0.9728, 0.9642, 0.9665, 0.9662, 0.9309, 0.9386, 0.9432, 0.9569, 0.962, 0.9589]): _vg.add([_i], _w, 'REPLACE')
_vg = ob_body.vertex_groups.new(name='root.001_R.001')
for _i, _w in zip([47, 48, 49, 50, 51, 52, 53, 78, 79, 80, 81, 86, 88, 90, 92, 93, 94, 95, 96, 97, 98, 102, 103, 104, 105, 108, 109, 110, 113, 114, 115, 116, 117, 119, 120, 121, 122, 123, 124, 125, 126, 127, 128, 129, 130, 132, 133, 134, 136, 137, 142, 143, 144, 146, 147, 148, 149, 162, 164, 168, 169, 170, 175, 176, 177, 178, 179, 180, 181, 182, 183, 184, 185, 186, 187, 188, 189, 190, 191, 192, 193, 194, 195, 196, 308, 348, 349, 352, 353, 354, 482, 495, 496, 607, 608, 609, 610, 612, 613, 614, 615, 616, 617, 618, 619], [0.02126, 0.08272, 0.09023, 0.0857, 0.1237, 0.06643, 0.009289, 0.0116, 0.007343, 0.0, 0.01836, 0.0, 0.0, 0.0, 0.0, 0.0, 0.0, 0.0, 0.0, 0.0, 0.0, 0.0, 0.0, 0.0, 0.0, 0.0, 0.0, 0.0, 0.0, 0.0, 0.0, 0.0, 0.0, 0.0, 0.0, 0.0, 0.0, 0.0, 0.0, 0.0, 0.0, 0.0, 0.0, 0.0, 0.0, 0.0, 0.0, 0.0, 0.0, 0.0, 0.0, 0.0, 0.0, 0.0, 0.0, 0.0, 0.0, 0.0, 0.0, 0.0, 0.0, 0.0, 0.003221, 0.0, 0.0, 1.0, 0.1278, 0.0, 1.0, 0.0, 0.0, 0.0, 0.0, 0.6852, 0.0, 0.2663, 0.7822, 1.0, 0.0, 0.8186, 1.0, 0.0, 1.0, 1.0, 0.0, 0.0, 0.0, 1.0, 0.0, 0.0, 0.0, 0.0, 0.0, 0.0, 0.0, 0.2763, 0.0, 0.0, 0.0, 0.07404, 0.1133, 0.1017, 0.0, 0.0, 0.0]): _vg.add([_i], _w, 'REPLACE')
_vg = ob_body.vertex_groups.new(name='Bone.003a_R')
for _i, _w in zip([6, 7, 8, 10, 11, 12, 14, 15, 18, 27, 31, 32, 33, 35, 36, 37, 39, 40, 41, 42, 43, 44, 45, 46, 47, 48, 49, 50, 51, 52, 53, 178, 181, 186, 188, 189, 190, 191, 192, 193, 195, 196, 609, 610, 613, 615, 616, 619], [0.1847, 0.8627, 0.01579, 0.1789, 0.104, 0.05808, 0.04909, 0.003379, 0.05315, 0.01171, 0.0736, 0.02884, 0.001364, 0.1926, 0.142, 0.06469, 0.8716, 0.7867, 0.7265, 0.7119, 0.787, 0.8703, 0.9344, 0.9445, 0.8412, 0.8514, 0.8655, 0.8885, 0.8786, 0.808, 0.8317, 0.2546, 0.4577, 0.2322, 0.01182, 0.05203, 0.09493, 0.03925, 0.08184, 0.1615, 0.03334, 0.08138, 0.1124, 0.1337, 0.09171, 0.006864, 0.04041, 0.01333]): _vg.add([_i], _w, 'REPLACE')
_vg = ob_body.vertex_groups.new(name='root.001_R.002')
for _i, _w in zip([6, 8, 9, 10, 11, 12, 13, 14, 15, 16, 17, 18, 19, 20, 21, 22, 23, 27, 28, 29, 30, 31, 32, 33, 34, 35, 36, 37, 38, 39, 40, 41, 42, 43, 44, 45, 46, 60, 61, 62, 63, 64, 65, 69, 70, 71, 72, 73, 74, 75, 76, 77], [0.3873, 0.9238, 0.5818, 0.5158, 0.4648, 0.6888, 0.2291, 0.1518, 0.1125, 0.1185, 0.09447, 0.1256, 0.05632, 0.01591, 0.004831, 0.01348, 0.03628, 0.07496, 0.0319, 0.02071, 0.02819, 0.1713, 0.1096, 0.1022, 0.08892, 0.4287, 0.3528, 0.2734, 0.2093, 0.06235, 0.1144, 0.1332, 0.1379, 0.09015, 0.0541, 0.05402, 0.01931, 0.03475, 0.02959, 0.03012, 0.05549, 0.05076, 0.05066, 0.005317, 0.003653, 0.005376, 0.05917, 0.05511, 0.05228, 0.02395, 0.01783, 0.02494]): _vg.add([_i], _w, 'REPLACE')
_vg = ob_body.vertex_groups.new(name='root.001_R.004')
for _i, _w in zip([6, 8, 9, 10, 11, 12, 13, 14, 15, 16, 17, 18, 19, 20, 21, 22, 23, 24, 25, 26, 27, 28, 29, 30, 31, 32, 33, 34, 35, 36, 37, 38, 39, 40, 41, 42, 43, 44, 54, 55, 56, 57, 58, 59, 60, 61, 62, 63, 64, 65, 66, 67, 68, 69, 70, 71, 72, 73, 74, 75, 76, 77], [0.4232, 0.03595, 0.4032, 0.3004, 0.4293, 0.2524, 0.7581, 0.7974, 0.8602, 0.867, 0.8972, 0.8199, 0.9241, 0.9584, 0.9678, 0.9645, 0.94, 0.9705, 0.9763, 0.9719, 0.8935, 0.9451, 0.9558, 0.9538, 0.7534, 0.8503, 0.8717, 0.8975, 0.3743, 0.5029, 0.6611, 0.7706, 0.05169, 0.07773, 0.1209, 0.1332, 0.1113, 0.06701, 0.9732, 0.9753, 0.9752, 0.9761, 0.9782, 0.9767, 0.946, 0.9513, 0.9516, 0.9284, 0.9381, 0.9396, 0.9717, 0.9742, 0.973, 0.9644, 0.9669, 0.9667, 0.9299, 0.9372, 0.9415, 0.9562, 0.9611, 0.9577]): _vg.add([_i], _w, 'REPLACE')
_vg = ob_body.vertex_groups.new(name='root.002')
_vg = ob_body.vertex_groups.new(name='root.003')
_vg = ob_body.vertex_groups.new(name='root.007')
_vg = ob_body.vertex_groups.new(name='root.005')
_vg = ob_body.vertex_groups.new(name='root.006')
_vg = ob_body.vertex_groups.new(name='root.004')
_vg = ob_body.vertex_groups.new(name='Bone_L.005')
for _i, _w in zip([3, 5, 80, 82, 83, 84, 85, 87, 89, 91, 93, 99, 100, 101, 106, 107, 108, 112, 113, 114, 115, 131, 134, 135, 137, 138, 139, 140, 141, 142, 144, 145, 155, 156, 157, 158, 159, 160, 161, 162, 163, 168, 169, 170, 175, 179, 182, 183, 184, 185, 197, 208, 214, 236, 237, 241, 477, 604, 605, 606, 607, 608, 611, 612], [0.0, 0.0005101, 0.0, 0.0, 0.0, 0.0, 0.0, 0.0, 0.0, 0.0, 0.06165, 0.0, 0.0, 0.0, 0.0, 0.0, 0.0, 0.0, 0.0, 0.0, 0.0, 0.0, 0.0, 0.0, 0.0, 0.0, 0.0, 0.0, 0.0, 0.0, 0.0, 0.0, 0.0, 0.0, 0.0, 0.0, 0.0, 0.0, 0.0, 0.0, 0.0, 0.0, 0.0, 0.0, 0.0, 0.02058, 0.0, 0.0, 0.0, 0.0, 0.0, 0.0, 0.0, 0.0, 0.0, 0.0, 0.0, 0.001164, 0.0, 0.0, 0.0, 0.0, 0.0, 0.007591]): _vg.add([_i], _w, 'REPLACE')
_vg = ob_body.vertex_groups.new(name='Bone_L.006')
_vg = ob_body.vertex_groups.new(name='Bone_L.007')
_vg = ob_body.vertex_groups.new(name='Bone_L.008')
_vg = ob_body.vertex_groups.new(name='Bone_R.005')
for _i, _w in zip([176, 304, 306, 381, 383, 384, 385, 386, 388, 390, 392, 394, 400, 401, 402, 407, 408, 409, 413, 414, 415, 416, 432, 435, 436, 438, 439, 440, 441, 442, 443, 445, 446, 456, 457, 458, 459, 460, 461, 462, 463, 464, 469, 470, 471, 476, 480, 483, 484, 485, 486, 498, 509, 515, 537, 538, 542, 604, 605, 606, 607, 608, 611, 612], [0.0, 0.0, 0.0005101, 0.0, 0.0, 0.0, 0.0, 0.0, 0.0, 0.0, 0.0, 0.06165, 0.0, 0.0, 0.0, 0.0, 0.0, 0.0, 0.0, 0.0, 0.0, 0.0, 0.0, 0.0, 0.0, 0.0, 0.0, 0.0, 0.0, 0.0, 0.0, 0.0, 0.0, 0.0, 0.0, 0.0, 0.0, 0.0, 0.0, 0.0, 0.0, 0.0, 0.0, 0.0, 0.0, 0.0, 0.02058, 0.0, 0.0, 0.0, 0.0, 0.0, 0.0, 0.0, 0.0, 0.0, 0.0, 0.001164, 0.0, 0.0, 0.0, 0.0, 0.0, 0.007591]): _vg.add([_i], _w, 'REPLACE')
_vg = ob_body.vertex_groups.new(name='Bone_R.006')
_vg = ob_body.vertex_groups.new(name='Bone_R.007')
_vg = ob_body.vertex_groups.new(name='Bone_R.008')
_vg = ob_body.vertex_groups.new(name='Bone.001_L.001')
for _i, _w in zip([0, 1, 2, 4, 5, 203, 204, 205, 206, 207, 208, 209, 210, 211, 212, 213, 214, 215, 216, 217, 218, 219, 220, 221, 222, 223, 224, 225, 226, 227, 228, 229, 230, 231, 232, 233, 234, 235, 236, 237, 238, 239, 240, 241, 242, 243, 244, 245, 246, 247, 248, 249, 250, 251, 252, 253, 254, 255, 256, 257, 258, 259, 260, 261, 262, 263, 264, 265, 266, 267, 268, 269, 270, 271, 272, 273, 274, 275, 276, 277, 278, 279, 280, 281, 282, 283, 284, 285, 286, 287, 288, 289, 290, 291, 292, 293, 294, 295, 296, 297, 298, 299, 300, 504, 506, 507, 508, 509, 513, 514, 515, 517, 519, 520, 521, 522, 525, 526, 527, 530, 531, 532, 535, 537, 538, 539, 540, 541, 542, 543, 544, 545, 547, 548, 549, 550, 551, 552, 553, 554, 555, 556, 557, 558, 559, 560, 561, 562, 563, 564, 565, 566, 567, 568, 569, 570, 571, 572, 573, 574, 575, 576, 577, 578, 579, 580, 581, 582, 583, 584, 585, 586, 587, 588, 589, 590, 591, 592, 593, 594, 595, 596, 597, 598, 599, 600, 601, 620, 621, 622, 623, 624, 625, 626, 627, 628, 629, 630, 631, 632, 633, 634, 635], [0.0, 0.0, 0.0, 0.0, 0.0, 0.0, 0.0, 0.0, 0.0, 0.0, 0.0, 0.0, 0.0, 0.0, 0.0, 0.0, 0.1306, 0.0, 0.0, 0.0, 0.0, 0.0, 0.0, 0.0, 0.0, 0.0, 0.0, 0.0, 0.0, 0.0, 0.0, 0.0, 0.0, 0.0, 0.0, 0.0, 0.0, 0.0, 0.0, 0.0, 0.9353, 0.0, 0.1249, 0.0, 0.0, 0.0, 0.0, 0.006767, 0.0, 0.0, 0.0, 0.0, 0.0, 0.0, 0.0, 0.0, 0.0, 0.0, 0.0, 0.0, 0.0, 0.0, 0.0, 0.0, 0.0, 0.0, 0.0, 0.0, 0.0, 0.0, 0.0, 0.0, 0.0, 0.0, 0.0, 0.0, 0.0, 0.0, 0.0, 0.0, 0.0, 0.0, 0.0, 0.0, 0.0, 0.0, 0.0, 0.0, 0.0, 0.0, 0.0, 0.0, 0.0, 0.0, 0.0, 0.0, 0.0, 0.0, 0.0, 0.0, 0.0, 0.0, 0.0, 0.0, 0.0, 0.0, 0.0, 0.0, 0.0, 0.0, 0.0, 0.0, 0.0, 0.0, 0.0, 0.0, 0.0, 0.0, 0.0, 0.0, 0.0, 0.0, 0.0, 0.0, 0.0, 0.0, 0.0, 0.0, 0.0, 0.0, 0.0, 0.0, 0.0, 0.0, 0.0, 0.0, 0.0, 0.0, 0.0, 0.0, 0.0, 0.0, 0.0, 0.0, 0.0, 0.0, 0.0, 0.0, 0.0, 0.0, 0.0, 0.0, 0.0, 0.0, 0.0, 0.0, 0.0, 0.0, 0.0, 0.0, 0.0, 0.0, 0.0, 0.0, 0.0, 0.0, 0.0, 0.0, 0.0, 0.0, 0.0, 0.0, 0.0, 0.0, 0.0, 0.0, 0.0, 0.0, 0.0, 0.0, 0.0, 0.0, 0.0, 0.0, 0.0, 0.0, 0.0, 0.0, 0.0, 0.0, 0.0, 0.0, 0.0, 0.0, 0.0, 0.02367, 0.0, 0.0, 0.0, 0.0, 0.0, 0.0, 0.0]): _vg.add([_i], _w, 'REPLACE')
_vg = ob_body.vertex_groups.new(name='Bone.001_L.004')
for _i, _w in zip([213], [0.03677]): _vg.add([_i], _w, 'REPLACE')
_vg = ob_body.vertex_groups.new(name='Bone.001_R.001')
for _i, _w in zip([203, 205, 206, 207, 208, 212, 213, 214, 216, 218, 219, 220, 221, 224, 225, 226, 229, 230, 231, 234, 236, 237, 238, 239, 240, 241, 242, 243, 244, 246, 247, 248, 249, 250, 251, 252, 253, 254, 255, 256, 257, 258, 259, 260, 261, 262, 263, 264, 265, 266, 267, 268, 269, 270, 271, 272, 273, 274, 275, 276, 277, 278, 279, 280, 281, 282, 283, 284, 285, 286, 287, 288, 289, 290, 291, 292, 293, 294, 295, 296, 297, 298, 299, 300, 301, 302, 303, 305, 306, 504, 505, 506, 507, 508, 509, 510, 511, 512, 513, 514, 515, 516, 517, 518, 519, 520, 521, 522, 523, 524, 525, 526, 527, 528, 529, 530, 531, 532, 533, 534, 535, 536, 537, 538, 539, 540, 541, 542, 543, 544, 545, 546, 547, 548, 549, 550, 551, 552, 553, 554, 555, 556, 557, 558, 559, 560, 561, 562, 563, 564, 565, 566, 567, 568, 569, 570, 571, 572, 573, 574, 575, 576, 577, 578, 579, 580, 581, 582, 583, 584, 585, 586, 587, 588, 589, 590, 591, 592, 593, 594, 595, 596, 597, 598, 599, 600, 601, 620, 621, 622, 623, 624, 625, 626, 627, 628, 629, 630, 631, 632, 633, 634, 635], [0.0, 0.0, 0.0, 0.0, 0.0, 0.0, 0.0, 0.0, 0.0, 0.0, 0.0, 0.0, 0.0, 0.0, 0.0, 0.0, 0.0, 0.0, 0.0, 0.0, 0.0, 0.0, 0.0, 0.0, 0.0, 0.0, 0.0, 0.0, 0.0, 0.0, 0.0, 0.0, 0.0, 0.0, 0.0, 0.0, 0.0, 0.0, 0.0, 0.0, 0.0, 0.0, 0.0, 0.0, 0.0, 0.0, 0.0, 0.0, 0.0, 0.0, 0.0, 0.0, 0.0, 0.0, 0.0, 0.0, 0.0, 0.0, 0.0, 0.0, 0.0, 0.0, 0.0, 0.0, 0.0, 0.0, 0.0, 0.0, 0.0, 0.0, 0.0, 0.0, 0.0, 0.0, 0.0, 0.0, 0.0, 0.0, 0.0, 0.0, 0.0, 0.0, 0.0, 0.0, 0.0, 0.0, 0.0, 0.0, 0.0, 0.0, 0.0, 0.0, 0.0, 0.0, 0.0, 0.0, 0.0, 0.0, 0.0, 0.0, 0.1306, 0.0, 0.0, 0.0, 0.0, 0.0, 0.0, 0.0, 0.0, 0.0, 0.0, 0.0, 0.0, 0.0, 0.0, 0.0, 0.0, 0.0, 0.0, 0.0, 0.0, 0.0, 0.0, 0.0, 0.9353, 0.0, 0.1249, 0.0, 0.0, 0.0, 0.0, 0.006767, 0.0, 0.0, 0.0, 0.0, 0.0, 0.0, 0.0, 0.0, 0.0, 0.0, 0.0, 0.0, 0.0, 0.0, 0.0, 0.0, 0.0, 0.0, 0.0, 0.0, 0.0, 0.0, 0.0, 0.0, 0.0, 0.0, 0.0, 0.0, 0.0, 0.0, 0.0, 0.0, 0.0, 0.0, 0.0, 0.0, 0.0, 0.0, 0.0, 0.0, 0.0, 0.0, 0.0, 0.0, 0.0, 0.0, 0.0, 0.0, 0.0, 0.0, 0.0, 0.0, 0.0, 0.0, 0.0, 0.0, 0.0, 0.0, 0.0, 0.0, 0.0, 0.0, 0.0, 0.02367, 0.0, 0.0, 0.0, 0.0, 0.0, 0.0, 0.0]): _vg.add([_i], _w, 'REPLACE')
_vg = ob_body.vertex_groups.new(name='Bone.001_R.004')
for _i, _w in zip([514], [0.03677]): _vg.add([_i], _w, 'REPLACE')
_vg = ob_body.vertex_groups.new(name='Bone.001_L.002')
for _i, _w in zip([2, 3, 4, 5, 203, 204, 205, 206, 207, 208, 209, 210, 211, 212, 213, 214, 226, 227, 228, 229, 230, 231, 232, 233, 234, 236, 237, 241, 505, 506, 508, 511, 512, 513, 514, 515, 518, 519, 520, 521, 525, 526, 527, 528, 529, 532, 533, 534, 539, 540, 541, 543, 548, 584, 585, 586, 591, 592, 593, 594, 595, 600, 601, 620, 630, 631, 633], [0.05501, 0.0, 0.03614, 0.0, 0.0, 0.0, 0.0, 0.0, 0.0, 0.0, 0.0, 0.0, 0.05674, 0.0, 0.07188, 0.05428, 0.03177, 0.01191, 0.0, 0.0, 0.0, 0.0, 0.0, 0.0, 0.0, 0.0, 0.608, 0.4924, 0.0, 0.0, 0.0, 0.0, 0.0, 0.0, 0.0, 0.0, 0.0, 0.0, 0.0, 0.0, 0.0, 0.0, 0.0, 0.0, 0.0, 0.0, 0.0, 0.0, 0.0, 0.0, 0.0, 0.0, 0.0, 0.0, 0.0, 0.0, 0.0, 0.0, 0.0, 0.0, 0.0, 0.0, 0.0, 0.04047, 0.0, 0.0, 0.0]): _vg.add([_i], _w, 'REPLACE')
_vg = ob_body.vertex_groups.new(name='Bone.001_L.003')
for _i, _w in zip([206, 207, 208, 230, 231, 236, 237, 241], [0.02076, 0.0756, 0.05293, 0.0391, 0.002118, 0.0299, 0.1049, 0.08333]): _vg.add([_i], _w, 'REPLACE')
_vg = ob_body.vertex_groups.new(name='Bone.001_R.002')
for _i, _w in zip([204, 205, 207, 210, 211, 212, 213, 214, 217, 218, 219, 220, 224, 225, 226, 227, 228, 231, 232, 233, 238, 239, 240, 242, 247, 283, 284, 285, 290, 291, 292, 293, 294, 299, 300, 303, 304, 305, 306, 504, 505, 506, 507, 508, 509, 510, 511, 512, 513, 514, 515, 527, 528, 529, 530, 531, 532, 533, 534, 535, 537, 538, 542, 620, 630, 631, 633], [0.0, 0.0, 0.0, 0.0, 0.0, 0.0, 0.0, 0.0, 0.0, 0.0, 0.0, 0.0, 0.0, 0.0, 0.0, 0.0, 0.0, 0.0, 0.0, 0.0, 0.0, 0.0, 0.0, 0.0, 0.0, 0.0, 0.0, 0.0, 0.0, 0.0, 0.0, 0.0, 0.0, 0.0, 0.0, 0.05501, 0.0, 0.03614, 0.0, 0.0, 0.0, 0.0, 0.0, 0.0, 0.0, 0.0, 0.0, 0.05674, 0.0, 0.07188, 0.05428, 0.03177, 0.01191, 0.0, 0.0, 0.0, 0.0, 0.0, 0.0, 0.0, 0.0, 0.608, 0.4924, 0.04047, 0.0, 0.0, 0.0]): _vg.add([_i], _w, 'REPLACE')
_vg = ob_body.vertex_groups.new(name='Bone.001_R.003')
for _i, _w in zip([507, 508, 509, 531, 532, 537, 538, 542], [0.02076, 0.0756, 0.05293, 0.0391, 0.002118, 0.0299, 0.1049, 0.08333]): _vg.add([_i], _w, 'REPLACE')
_vg = ob_body.vertex_groups.new(name='Bone.004')
for _i, _w in zip([204, 205, 206, 207, 208, 212, 219, 220, 221, 222, 223, 224, 225, 226, 231, 232, 233, 237, 239, 242, 246, 247, 248, 249, 250, 251, 252, 253, 254, 255, 256, 257, 258, 259, 260, 261, 262, 263, 264, 265, 266, 267, 268, 269, 270, 271, 272, 273, 274, 275, 276, 277, 278, 279, 280, 281, 282, 283, 284, 285, 286, 287, 288, 289, 290, 291, 292, 293, 294, 295, 296, 297, 298, 299, 300, 505, 506, 507, 508, 509, 513, 520, 521, 522, 523, 524, 525, 526, 527, 532, 533, 534, 538, 540, 543, 547, 548, 549, 550, 551, 552, 553, 554, 555, 556, 557, 558, 559, 560, 561, 562, 563, 564, 565, 566, 567, 568, 569, 570, 571, 572, 573, 574, 575, 576, 577, 578, 579, 580, 581, 582, 583, 584, 585, 586, 587, 588, 589, 590, 591, 592, 593, 594, 595, 596, 597, 598, 599, 600, 601, 603, 620, 625, 626, 627, 629, 630, 631, 632, 633, 634, 635], [0.0, 0.0, 0.0, 0.0846, 0.05089, 0.0, 0.0, 0.0, 0.0, 0.0, 0.0, 0.0, 0.0, 0.0, 0.0, 0.0, 0.0, 0.06559, 0.0, 0.0, 0.0, 0.0, 0.0, 0.0, 0.0, 0.0, 0.0, 0.0, 0.0, 0.0, 0.0, 0.0, 0.0, 0.0, 0.0, 0.0, 0.0, 0.0, 0.0, 0.0, 0.0, 0.0, 0.0, 0.0, 0.0, 0.0, 0.0, 0.0, 0.0, 0.0, 0.0, 0.0, 0.0, 0.0, 0.0, 0.0, 0.0, 0.0, 0.0, 0.0, 0.0, 0.0, 0.0, 0.0, 0.0, 0.0, 0.0, 0.0, 0.0, 0.0, 0.0, 0.0, 0.0, 0.0, 0.0, 0.0, 0.0, 0.0, 0.0846, 0.05089, 0.0, 0.0, 0.0, 0.0, 0.0, 0.0, 0.0, 0.0, 0.0, 0.0, 0.0, 0.0, 0.06559, 0.0, 0.0, 0.0, 0.0, 0.0, 0.0, 0.0, 0.0, 0.0, 0.0, 0.0, 0.0, 0.0, 0.0, 0.0, 0.0, 0.0, 0.0, 0.0, 0.0, 0.0, 0.0, 0.0, 0.0, 0.0, 0.0, 0.0, 0.0, 0.0, 0.0, 0.0, 0.0, 0.0, 0.0, 0.0, 0.0, 0.0, 0.0, 0.0, 0.0, 0.0, 0.0, 0.0, 0.0, 0.0, 0.0, 0.0, 0.0, 0.0, 0.0, 0.0, 0.0, 0.0, 0.0, 0.0, 0.0, 0.0, 0.00396, 0.0, 0.0, 0.0, 0.0, 0.01241, 0.0, 0.0, 0.0, 0.4097, 0.0, 0.832]): _vg.add([_i], _w, 'REPLACE')
_vg = ob_body.vertex_groups.new(name='Bone.005')
for _i, _w in zip([635], [0.02956]): _vg.add([_i], _w, 'REPLACE')
_m = ob_body.modifiers.new('Subsurf', 'SUBSURF')
_m.uv_smooth = 'PRESERVE_CORNERS'
_m.quality = 1
_m.render_levels = 1
_m.show_only_control_edges = False
_m = ob_body.modifiers.new('Armature', 'ARMATURE')
_m.object = ob_armature
ob_lamp.location = (4.076, 1.005, 5.904)
ob_lamp.rotation_euler = (0.6503, 0.05522, 1.866)
ob_lamp.lock_rotations_4d = False
ob_lamp.empty_display_type = 'ARROWS'
ob_lamp.color = (0.0, 0.0, 0.0, 0.0)
ob_lamp.lineart.crease_threshold = 0.0
ob_camera.location = (7.481, -6.508, 7.033)
ob_camera.rotation_euler = (1.109, 0.0, 0.8149)
ob_camera.lock_rotations_4d = False
ob_camera.empty_display_type = 'ARROWS'
ob_camera.color = (0.0, 0.0, 0.0, 0.0)
ob_camera.display_type = 'WIRE'
ob_camera.lineart.crease_threshold = 0.0
ob_base.location = (0.0, 0.0, 0.05364)
ob_base.rotation_euler = (1.571, -3.725e-09, 0.0)
ob_base.scale = (2.943, 2.943, 2.943)
ob_base.empty_display_type = 'CIRCLE'
ob_base.empty_display_size = 0.2
ob_base.empty_image_offset = (0.0, 0.0)
ob_base.lineart.crease_threshold = 0.0
ob_empty_001.parent = ob_base
ob_empty_001.matrix_parent_inverse = Matrix(((0.1808, 0.0, 0.0, 0.0), (0.0, -7.903e-09, 0.1808, 0.3422), (0.0, -0.1808, -7.903e-09, -1.496e-08), (0.0, 0.0, 0.0, 1.0)))
ob_empty_001.location = (-0.4359, -1.059, -1.056)
ob_empty_001.empty_display_type = 'SPHERE'
ob_empty_001.empty_display_size = 0.2
ob_empty_001.empty_image_offset = (0.0, 0.0)
ob_empty_001.lineart.crease_threshold = 0.0
ob_empty_003.parent = ob_base
ob_empty_003.matrix_parent_inverse = Matrix(((0.1808, 0.0, 0.0, 0.0), (0.0, -7.903e-09, 0.1808, 0.3422), (0.0, -0.1808, -7.903e-09, -1.496e-08), (0.0, 0.0, 0.0, 1.0)))
ob_empty_003.location = (1.286, 1.605, 0.4472)
ob_empty_003.empty_display_type = 'SPHERE'
ob_empty_003.empty_display_size = 0.2
ob_empty_003.empty_image_offset = (0.0, 0.0)
ob_empty_003.lineart.crease_threshold = 0.0
ob_empty_004.parent = ob_base
ob_empty_004.matrix_parent_inverse = Matrix(((0.1808, 0.0, 0.0, 0.0), (0.0, -7.903e-09, 0.1808, 0.3422), (0.0, -0.1808, -7.903e-09, -1.496e-08), (0.0, 0.0, 0.0, 1.0)))
ob_empty_004.location = (-1.286, 1.605, 0.4472)
ob_empty_004.empty_display_type = 'SPHERE'
ob_empty_004.empty_display_size = 0.2
ob_empty_004.empty_image_offset = (0.0, 0.0)
ob_empty_004.lineart.crease_threshold = 0.0
ob_empty.parent = ob_base
ob_empty.matrix_parent_inverse = Matrix(((0.1808, 0.0, 0.0, 0.0), (0.0, -7.903e-09, 0.1808, 0.3422), (0.0, -0.1808, -7.903e-09, -1.496e-08), (0.0, 0.0, 0.0, 1.0)))
ob_empty.location = (0.4359, -1.059, -1.056)
ob_empty.empty_display_type = 'SPHERE'
ob_empty.empty_display_size = 0.2
ob_empty.empty_image_offset = (0.0, 0.0)
ob_empty.lineart.crease_threshold = 0.0

# ---- collection membership
col_collection_1.objects.link(ob_armature)
col_collection_1.objects.link(ob_body)
col_collection_11.objects.link(ob_lamp)
col_collection_11.objects.link(ob_camera)
col_collection_11.objects.link(ob_base)
col_collection_11.objects.link(ob_empty_001)
col_collection_11.objects.link(ob_empty_003)
col_collection_11.objects.link(ob_empty_004)
col_collection_11.objects.link(ob_empty)

# ---- scene / render settings (as saved in the file)
scene.camera = ob_camera
scene.frame_start = 31; scene.frame_end = 60; scene.frame_set(0)
scene.render.engine = 'BLENDER_EEVEE_NEXT'
scene.render.resolution_percentage = 50
scene.render.fps = 30
scene.render.dither_intensity = 0.0
scene.cycles.use_denoising = False
scene.cycles.samples = 128
scene.cycles.sampling_pattern = 'TABULATED_SOBOL'
scene.cycles.use_adaptive_sampling = False
scene.cycles.use_light_tree = False
scene.cycles.blur_glossy = 0.0
scene.cycles.sample_clamp_indirect = 0.0
scene.view_settings.view_transform = 'Standard'
bpy.context.view_layer.update()
